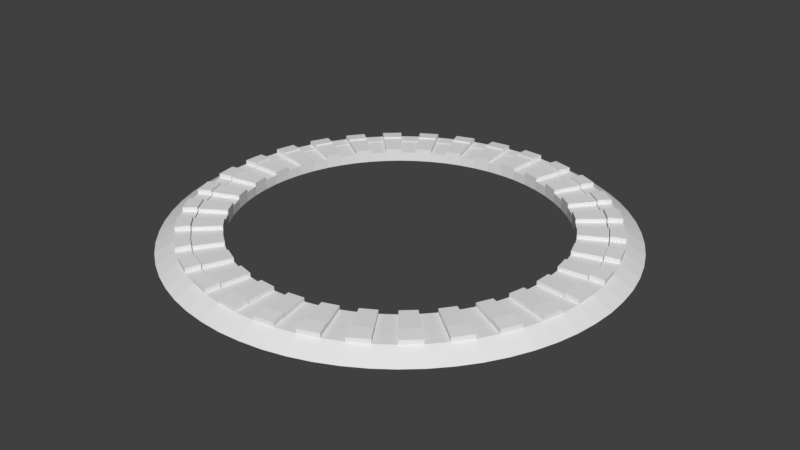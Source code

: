 # Source: stargate01.blend  (saved by Blender 2.79.7; exported with 4.5.12 LTS)
import bpy
from mathutils import Matrix  # noqa: F401  (used for matrix-valued properties, if any)

bpy.ops.wm.read_factory_settings(use_empty=True)
scene = bpy.context.scene
scene.name = 'Scene'

# ---- collections
col_collection_1 = bpy.data.collections.new('Collection 1'); scene.collection.children.link(col_collection_1)
col_collection_2 = bpy.data.collections.new('Collection 2'); scene.collection.children.link(col_collection_2)

# ---- materials (node trees are filled in below, after node groups)
mat_01 = bpy.data.materials.new('01')
mat_01.alpha_threshold = 0.0
mat_01.use_transparent_shadow = False
mat_01.roughness = 0.5
mat_02 = bpy.data.materials.new('02')
mat_02.alpha_threshold = 0.0
mat_02.use_transparent_shadow = False
mat_02.roughness = 0.5
mat_03 = bpy.data.materials.new('03')
mat_03.alpha_threshold = 0.0
mat_03.use_transparent_shadow = False
mat_03.roughness = 0.5
mat_01_001 = bpy.data.materials.new('01.001')
mat_01_001.alpha_threshold = 0.0
mat_01_001.use_transparent_shadow = False
mat_01_001.roughness = 0.5
mat_02_001 = bpy.data.materials.new('02.001')
mat_02_001.alpha_threshold = 0.0
mat_02_001.use_transparent_shadow = False
mat_02_001.roughness = 0.5
mat_03_uplight = bpy.data.materials.new('03-UpLight')
mat_03_uplight.alpha_threshold = 0.0
mat_03_uplight.use_transparent_shadow = False
mat_03_uplight.roughness = 0.5

# ---- material node trees

# ---- world
world_world = bpy.data.worlds.new('World'); scene.world = world_world
world_world.color = (0.05088, 0.05088, 0.05088)
world_world.use_sun_shadow = False
world_world.sun_shadow_jitter_overblur = 0.0

# ---- meshes
me_stargatering = bpy.data.meshes.new('StargateRing')
me_stargatering.from_pydata([(6.834e-07, 0.7869, -0.03704), (6.834e-07, 0.7869, 0.009259), (0.07713, 0.7831, -0.03704), (0.07713, 0.7831, 0.009259), (0.1535, 0.7717, -0.03704), (0.1535, 0.7717, 0.009259), (0.2284, 0.753, -0.03704), (0.2284, 0.753, 0.009259), (0.3011, 0.727, -0.03704), (0.3011, 0.727, 0.009259), (0.3709, 0.6939, -0.03704), (0.3709, 0.6939, 0.009259), (0.4372, 0.6542, -0.03704), (0.4372, 0.6542, 0.009259), (0.4992, 0.6082, -0.03704), (0.4992, 0.6082, 0.009259), (0.5564, 0.5564, -0.03704), (0.5564, 0.5564, 0.009259), (0.6082, 0.4992, -0.03704), (0.6082, 0.4992, 0.009259), (0.6542, 0.4372, -0.03704), (0.6542, 0.4372, 0.009259), (0.6939, 0.3709, -0.03704), (0.6939, 0.3709, 0.009259), (0.727, 0.3011, -0.03704), (0.727, 0.3011, 0.009259), (0.753, 0.2284, -0.03704), (0.753, 0.2284, 0.009259), (0.7717, 0.1535, -0.03704), (0.7717, 0.1535, 0.009259), (0.7831, 0.07713, -0.03704), (0.7831, 0.07713, 0.009259), (0.7869, 2.939e-08, -0.03704), (0.7869, 2.939e-08, 0.009259), (0.7831, -0.07713, -0.03704), (0.7831, -0.07713, 0.009259), (0.7717, -0.1535, -0.03704), (0.7717, -0.1535, 0.009259), (0.753, -0.2284, -0.03704), (0.753, -0.2284, 0.009259), (0.727, -0.3011, -0.03704), (0.727, -0.3011, 0.009259), (0.6939, -0.3709, -0.03704), (0.6939, -0.3709, 0.009259), (0.6542, -0.4372, -0.03704), (0.6542, -0.4372, 0.009259), (0.6082, -0.4992, -0.03704), (0.6082, -0.4992, 0.009259), (0.5564, -0.5564, -0.03704), (0.5564, -0.5564, 0.009259), (0.4992, -0.6082, -0.03704), (0.4992, -0.6082, 0.009259), (0.4372, -0.6542, -0.03704), (0.4372, -0.6542, 0.009259), (0.3709, -0.6939, -0.03704), (0.3709, -0.6939, 0.009259), (0.3011, -0.727, -0.03704), (0.3011, -0.727, 0.009259), (0.2284, -0.753, -0.03704), (0.2284, -0.753, 0.009259), (0.1535, -0.7717, -0.03704), (0.1535, -0.7717, 0.009259), (0.07713, -0.7831, -0.03704), (0.07713, -0.7831, 0.009259), (-1.997e-07, -0.7869, -0.03704), (-1.997e-07, -0.7869, 0.009259), (-0.07713, -0.7831, -0.03704), (-0.07713, -0.7831, 0.009259), (-0.1535, -0.7717, -0.03704), (-0.1535, -0.7717, 0.009259), (-0.2284, -0.753, -0.03704), (-0.2284, -0.753, 0.009259), (-0.3011, -0.727, -0.03704), (-0.3011, -0.727, 0.009259), (-0.3709, -0.6939, -0.03704), (-0.3709, -0.6939, 0.009259), (-0.4372, -0.6542, -0.03704), (-0.4372, -0.6542, 0.009259), (-0.4992, -0.6082, -0.03704), (-0.4992, -0.6082, 0.009259), (-0.5564, -0.5564, -0.03704), (-0.5564, -0.5564, 0.009259), (-0.6082, -0.4992, -0.03704), (-0.6082, -0.4992, 0.009259), (-0.6542, -0.4372, -0.03704), (-0.6542, -0.4372, 0.009259), (-0.6939, -0.3709, -0.03704), (-0.6939, -0.3709, 0.009259), (-0.727, -0.3011, -0.03704), (-0.727, -0.3011, 0.009259), (-0.753, -0.2284, -0.03704), (-0.753, -0.2284, 0.009259), (-0.7717, -0.1535, -0.03704), (-0.7717, -0.1535, 0.009259), (-0.7831, -0.07713, -0.03704), (-0.7831, -0.07713, 0.009259), (-0.7869, -2.082e-07, -0.03704), (-0.7869, -2.082e-07, 0.009259), (-0.7831, 0.07713, -0.03704), (-0.7831, 0.07713, 0.009259), (-0.7717, 0.1535, -0.03704), (-0.7717, 0.1535, 0.009259), (-0.753, 0.2284, -0.03704), (-0.753, 0.2284, 0.009259), (-0.727, 0.3011, -0.03704), (-0.727, 0.3011, 0.009259), (-0.6939, 0.3709, -0.03704), (-0.6939, 0.3709, 0.009259), (-0.6542, 0.4372, -0.03704), (-0.6542, 0.4372, 0.009259), (-0.6082, 0.4992, -0.03704), (-0.6082, 0.4992, 0.009259), (-0.5564, 0.5564, -0.03704), (-0.5564, 0.5564, 0.009259), (-0.4992, 0.6082, -0.03704), (-0.4992, 0.6082, 0.009259), (-0.4372, 0.6542, -0.03704), (-0.4372, 0.6542, 0.009259), (-0.3709, 0.6939, -0.03704), (-0.3709, 0.6939, 0.009259), (-0.3011, 0.727, -0.03704), (-0.3011, 0.727, 0.009259), (-0.2284, 0.753, -0.03704), (-0.2284, 0.753, 0.009259), (-0.1535, 0.7717, -0.03704), (-0.1535, 0.7717, 0.009259), (-0.07713, 0.7831, -0.03704), (-0.07713, 0.7831, 0.009259), (4.626e-07, 0.9259, -0.03704), (0.09076, 0.9215, -0.03704), (0.09076, 0.9215, 0.009259), (4.626e-07, 0.9259, 0.009259), (0.1806, 0.9081, -0.03704), (0.1806, 0.9081, 0.009259), (0.2688, 0.886, -0.03704), (0.2688, 0.886, 0.009259), (0.3543, 0.8554, -0.03704), (0.3543, 0.8554, 0.009259), (0.4365, 0.8166, -0.03704), (0.4365, 0.8166, 0.009259), (0.5144, 0.7699, -0.03704), (0.5144, 0.7699, 0.009259), (0.5874, 0.7157, -0.03704), (0.5874, 0.7157, 0.009259), (0.6547, 0.6547, -0.03704), (0.6547, 0.6547, 0.009259), (0.7157, 0.5874, -0.03704), (0.7157, 0.5874, 0.009259), (0.7699, 0.5144, -0.03704), (0.7699, 0.5144, 0.009259), (0.8166, 0.4365, -0.03704), (0.8166, 0.4365, 0.009259), (0.8554, 0.3543, -0.03704), (0.8554, 0.3543, 0.009259), (0.886, 0.2688, -0.03704), (0.886, 0.2688, 0.009259), (0.9081, 0.1806, -0.03704), (0.9081, 0.1806, 0.009259), (0.9215, 0.09076, -0.03704), (0.9215, 0.09076, 0.009259), (0.9259, 2.939e-08, -0.03704), (0.9259, 2.939e-08, 0.009259), (0.9215, -0.09076, -0.03704), (0.9215, -0.09076, 0.009259), (0.9081, -0.1806, -0.03704), (0.9081, -0.1806, 0.009259), (0.886, -0.2688, -0.03704), (0.886, -0.2688, 0.009259), (0.8554, -0.3543, -0.03704), (0.8554, -0.3543, 0.009259), (0.8166, -0.4365, -0.03704), (0.8166, -0.4365, 0.009259), (0.7699, -0.5144, -0.03704), (0.7699, -0.5144, 0.009259), (0.7157, -0.5874, -0.03704), (0.7157, -0.5874, 0.009259), (0.6547, -0.6547, -0.03704), (0.6547, -0.6547, 0.009259), (0.5874, -0.7157, -0.03704), (0.5874, -0.7157, 0.009259), (0.5144, -0.7699, -0.03704), (0.5144, -0.7699, 0.009259), (0.4365, -0.8166, -0.03704), (0.4365, -0.8166, 0.009259), (0.3543, -0.8554, -0.03704), (0.3543, -0.8554, 0.009259), (0.2688, -0.886, -0.03704), (0.2688, -0.886, 0.009259), (0.1806, -0.9081, -0.03704), (0.1806, -0.9081, 0.009259), (0.09076, -0.9215, -0.03704), (0.09076, -0.9215, 0.009259), (-1.997e-07, -0.9259, -0.03704), (-1.997e-07, -0.9259, 0.009259), (-0.09076, -0.9215, -0.03704), (-0.09076, -0.9215, 0.009259), (-0.1806, -0.9081, -0.03704), (-0.1806, -0.9081, 0.009259), (-0.2688, -0.886, -0.03704), (-0.2688, -0.886, 0.009259), (-0.3543, -0.8554, -0.03704), (-0.3543, -0.8554, 0.009259), (-0.4365, -0.8166, -0.03704), (-0.4365, -0.8166, 0.009259), (-0.5144, -0.7699, -0.03704), (-0.5144, -0.7699, 0.009259), (-0.5874, -0.7157, -0.03704), (-0.5874, -0.7157, 0.009259), (-0.6547, -0.6547, -0.03704), (-0.6547, -0.6547, 0.009259), (-0.7157, -0.5874, -0.03704), (-0.7157, -0.5874, 0.009259), (-0.7699, -0.5144, -0.03704), (-0.7699, -0.5144, 0.009259), (-0.8166, -0.4365, -0.03704), (-0.8166, -0.4365, 0.009259), (-0.8554, -0.3543, -0.03704), (-0.8554, -0.3543, 0.009259), (-0.886, -0.2688, -0.03704), (-0.886, -0.2688, 0.009259), (-0.9081, -0.1806, -0.03704), (-0.9081, -0.1806, 0.009259), (-0.9215, -0.09076, -0.03704), (-0.9215, -0.09076, 0.009259), (-0.9259, -2.502e-07, -0.03704), (-0.9259, -2.502e-07, 0.009259), (-0.9215, 0.09075, -0.03704), (-0.9215, 0.09075, 0.009259), (-0.9081, 0.1806, -0.03704), (-0.9081, 0.1806, 0.009259), (-0.886, 0.2688, -0.03704), (-0.886, 0.2688, 0.009259), (-0.8554, 0.3543, -0.03704), (-0.8554, 0.3543, 0.009259), (-0.8166, 0.4365, -0.03704), (-0.8166, 0.4365, 0.009259), (-0.7699, 0.5144, -0.03704), (-0.7699, 0.5144, 0.009259), (-0.7157, 0.5874, -0.03704), (-0.7157, 0.5874, 0.009259), (-0.6547, 0.6547, -0.03704), (-0.6547, 0.6547, 0.009259), (-0.5874, 0.7157, -0.03704), (-0.5874, 0.7157, 0.009259), (-0.5144, 0.7699, -0.03704), (-0.5144, 0.7699, 0.009259), (-0.4365, 0.8166, -0.03704), (-0.4365, 0.8166, 0.009259), (-0.3543, 0.8554, -0.03704), (-0.3543, 0.8554, 0.009259), (-0.2688, 0.886, -0.03704), (-0.2688, 0.886, 0.009259), (-0.1806, 0.9081, -0.03704), (-0.1806, 0.9081, 0.009259), (-0.09076, 0.9215, -0.03704), (-0.09076, 0.9215, 0.009259), (0.09076, 0.9215, 0.02778), (4.626e-07, 0.9259, 0.02778), (0.2688, 0.886, 0.02778), (0.1806, 0.9081, 0.02778), (0.4365, 0.8166, 0.02778), (0.3543, 0.8554, 0.02778), (0.5874, 0.7157, 0.02778), (0.5144, 0.7699, 0.02778), (0.7157, 0.5874, 0.02778), (0.6547, 0.6547, 0.02778), (0.8166, 0.4365, 0.02778), (0.7699, 0.5144, 0.02778), (0.886, 0.2688, 0.02778), (0.8554, 0.3543, 0.02778), (0.9215, 0.09076, 0.02778), (0.9081, 0.1806, 0.02778), (0.9215, -0.09076, 0.02778), (0.9259, 2.939e-08, 0.02778), (0.886, -0.2688, 0.02778), (0.9081, -0.1806, 0.02778), (0.8166, -0.4365, 0.02778), (0.8554, -0.3543, 0.02778), (0.7157, -0.5874, 0.02778), (0.7699, -0.5144, 0.02778), (0.5874, -0.7157, 0.02778), (0.6547, -0.6547, 0.02778), (0.4365, -0.8166, 0.02778), (0.5144, -0.7699, 0.02778), (0.2688, -0.886, 0.02778), (0.3543, -0.8554, 0.02778), (0.09076, -0.9215, 0.02778), (0.1806, -0.9081, 0.02778), (-0.09076, -0.9215, 0.02778), (-1.997e-07, -0.9259, 0.02778), (-0.2688, -0.886, 0.02778), (-0.1806, -0.9081, 0.02778), (-0.4365, -0.8166, 0.02778), (-0.3543, -0.8554, 0.02778), (-0.5874, -0.7157, 0.02778), (-0.5144, -0.7699, 0.02778), (-0.7157, -0.5874, 0.02778), (-0.6547, -0.6547, 0.02778), (-0.8166, -0.4365, 0.02778), (-0.7699, -0.5144, 0.02778), (-0.886, -0.2688, 0.02778), (-0.8554, -0.3543, 0.02778), (-0.9215, -0.09076, 0.02778), (-0.9081, -0.1806, 0.02778), (-0.9215, 0.09075, 0.02778), (-0.9259, -2.502e-07, 0.02778), (-0.886, 0.2688, 0.02778), (-0.9081, 0.1806, 0.02778), (-0.8166, 0.4365, 0.02778), (-0.8554, 0.3543, 0.02778), (-0.7157, 0.5874, 0.02778), (-0.7699, 0.5144, 0.02778), (-0.5874, 0.7157, 0.02778), (-0.6547, 0.6547, 0.02778), (-0.4365, 0.8166, 0.02778), (-0.5144, 0.7699, 0.02778), (-0.2688, 0.886, 0.02778), (-0.3543, 0.8554, 0.02778), (-0.09076, 0.9215, 0.02778), (-0.1806, 0.9081, 0.02778), (0.07713, 0.7831, 0.02778), (6.834e-07, 0.7869, 0.02778), (0.2284, 0.753, 0.02778), (0.1535, 0.7717, 0.02778), (0.3709, 0.6939, 0.02778), (0.3011, 0.727, 0.02778), (0.4992, 0.6082, 0.02778), (0.4372, 0.6542, 0.02778), (0.6082, 0.4992, 0.02778), (0.5564, 0.5564, 0.02778), (0.6939, 0.3709, 0.02778), (0.6542, 0.4372, 0.02778), (0.753, 0.2284, 0.02778), (0.727, 0.3011, 0.02778), (0.7831, 0.07713, 0.02778), (0.7717, 0.1535, 0.02778), (0.7831, -0.07713, 0.02778), (0.7869, 2.939e-08, 0.02778), (0.753, -0.2284, 0.02778), (0.7717, -0.1535, 0.02778), (0.6939, -0.3709, 0.02778), (0.727, -0.3011, 0.02778), (0.6082, -0.4992, 0.02778), (0.6542, -0.4372, 0.02778), (0.4992, -0.6082, 0.02778), (0.5564, -0.5564, 0.02778), (0.3709, -0.6939, 0.02778), (0.4372, -0.6542, 0.02778), (0.2284, -0.753, 0.02778), (0.3011, -0.727, 0.02778), (0.07713, -0.7831, 0.02778), (0.1535, -0.7717, 0.02778), (-0.07713, -0.7831, 0.02778), (-1.997e-07, -0.7869, 0.02778), (-0.2284, -0.753, 0.02778), (-0.1535, -0.7717, 0.02778), (-0.3709, -0.6939, 0.02778), (-0.3011, -0.727, 0.02778), (-0.4992, -0.6082, 0.02778), (-0.4372, -0.6542, 0.02778), (-0.6082, -0.4992, 0.02778), (-0.5564, -0.5564, 0.02778), (-0.6939, -0.3709, 0.02778), (-0.6542, -0.4372, 0.02778), (-0.753, -0.2284, 0.02778), (-0.727, -0.3011, 0.02778), (-0.7831, -0.07713, 0.02778), (-0.7717, -0.1535, 0.02778), (-0.7831, 0.07713, 0.02778), (-0.7869, -2.082e-07, 0.02778), (-0.753, 0.2284, 0.02778), (-0.7717, 0.1535, 0.02778), (-0.6939, 0.3709, 0.02778), (-0.727, 0.3011, 0.02778), (-0.6082, 0.4992, 0.02778), (-0.6542, 0.4372, 0.02778), (-0.4992, 0.6082, 0.02778), (-0.5564, 0.5564, 0.02778), (-0.3709, 0.6939, 0.02778), (-0.4372, 0.6542, 0.02778), (-0.2284, 0.753, 0.02778), (-0.3011, 0.727, 0.02778), (-0.07713, 0.7831, 0.02778), (-0.1535, 0.7717, 0.02778)], [], [(128, 131, 130, 129), (129, 130, 133, 132), (132, 133, 135, 134), (134, 135, 137, 136), (136, 137, 139, 138), (138, 139, 141, 140), (140, 141, 143, 142), (142, 143, 145, 144), (144, 145, 147, 146), (146, 147, 149, 148), (148, 149, 151, 150), (150, 151, 153, 152), (152, 153, 155, 154), (154, 155, 157, 156), (156, 157, 159, 158), (158, 159, 161, 160), (160, 161, 163, 162), (162, 163, 165, 164), (164, 165, 167, 166), (166, 167, 169, 168), (168, 169, 171, 170), (170, 171, 173, 172), (172, 173, 175, 174), (174, 175, 177, 176), (176, 177, 179, 178), (178, 179, 181, 180), (180, 181, 183, 182), (182, 183, 185, 184), (184, 185, 187, 186), (186, 187, 189, 188), (188, 189, 191, 190), (190, 191, 193, 192), (192, 193, 195, 194), (194, 195, 197, 196), (196, 197, 199, 198), (198, 199, 201, 200), (200, 201, 203, 202), (202, 203, 205, 204), (204, 205, 207, 206), (206, 207, 209, 208), (208, 209, 211, 210), (210, 211, 213, 212), (212, 213, 215, 214), (214, 215, 217, 216), (216, 217, 219, 218), (218, 219, 221, 220), (220, 221, 223, 222), (222, 223, 225, 224), (224, 225, 227, 226), (226, 227, 229, 228), (228, 229, 231, 230), (230, 231, 233, 232), (232, 233, 235, 234), (234, 235, 237, 236), (236, 237, 239, 238), (238, 239, 241, 240), (240, 241, 243, 242), (242, 243, 245, 244), (244, 245, 247, 246), (246, 247, 249, 248), (248, 249, 251, 250), (250, 251, 253, 252), (126, 127, 125, 124), (252, 253, 255, 254), (254, 255, 131, 128), (0, 1, 127, 126), (2, 0, 128, 129), (31, 159, 270, 334), (4, 2, 129, 132), (3, 5, 133, 130), (6, 4, 132, 134), (223, 221, 303, 302), (8, 6, 134, 136), (7, 9, 137, 135), (10, 8, 136, 138), (205, 77, 359, 295), (12, 10, 138, 140), (11, 13, 141, 139), (14, 12, 140, 142), (123, 251, 316, 380), (16, 14, 142, 144), (15, 17, 145, 143), (18, 16, 144, 146), (17, 19, 328, 329), (20, 18, 146, 148), (19, 21, 149, 147), (22, 20, 148, 150), (109, 111, 374, 375), (24, 22, 150, 152), (23, 25, 153, 151), (26, 24, 152, 154), (159, 157, 271, 270), (28, 26, 154, 156), (27, 29, 157, 155), (30, 28, 156, 158), (27, 155, 268, 332), (32, 30, 158, 160), (31, 33, 161, 159), (34, 32, 160, 162), (201, 73, 357, 293), (36, 34, 162, 164), (35, 37, 165, 163), (38, 36, 164, 166), (251, 249, 317, 316), (40, 38, 166, 168), (39, 41, 169, 167), (42, 40, 168, 170), (119, 247, 314, 378), (44, 42, 170, 172), (43, 45, 173, 171), (46, 44, 172, 174), (13, 15, 326, 327), (48, 46, 174, 176), (47, 49, 177, 175), (50, 48, 176, 178), (105, 107, 372, 373), (52, 50, 178, 180), (51, 53, 181, 179), (54, 52, 180, 182), (23, 151, 266, 330), (56, 54, 182, 184), (55, 57, 185, 183), (58, 56, 184, 186), (187, 185, 285, 284), (60, 58, 186, 188), (59, 61, 189, 187), (62, 60, 188, 190), (197, 69, 355, 291), (64, 62, 190, 192), (63, 65, 193, 191), (66, 64, 192, 194), (115, 243, 312, 376), (68, 66, 194, 196), (67, 69, 197, 195), (70, 68, 196, 198), (9, 11, 324, 325), (72, 70, 198, 200), (71, 73, 201, 199), (74, 72, 200, 202), (101, 103, 370, 371), (76, 74, 202, 204), (75, 77, 205, 203), (78, 76, 204, 206), (19, 147, 264, 328), (80, 78, 206, 208), (79, 81, 209, 207), (82, 80, 208, 210), (193, 65, 353, 289), (84, 82, 210, 212), (83, 85, 213, 211), (86, 84, 212, 214), (215, 213, 299, 298), (88, 86, 214, 216), (87, 89, 217, 215), (90, 88, 216, 218), (111, 239, 310, 374), (92, 90, 218, 220), (91, 93, 221, 219), (94, 92, 220, 222), (5, 7, 322, 323), (96, 94, 222, 224), (95, 97, 225, 223), (98, 96, 224, 226), (97, 99, 368, 369), (100, 98, 226, 228), (99, 101, 229, 227), (102, 100, 228, 230), (151, 149, 267, 266), (104, 102, 230, 232), (103, 105, 233, 231), (106, 104, 232, 234), (15, 143, 262, 326), (108, 106, 234, 236), (107, 109, 237, 235), (110, 108, 236, 238), (189, 61, 351, 287), (112, 110, 238, 240), (111, 113, 241, 239), (114, 112, 240, 242), (243, 241, 313, 312), (116, 114, 242, 244), (115, 117, 245, 243), (118, 116, 244, 246), (107, 235, 308, 372), (120, 118, 246, 248), (119, 121, 249, 247), (122, 120, 248, 250), (1, 3, 320, 321), (124, 122, 250, 252), (123, 125, 253, 251), (126, 124, 252, 254), (93, 95, 366, 367), (0, 126, 254, 128), (127, 1, 131, 255), (124, 125, 123, 122), (122, 123, 121, 120), (120, 121, 119, 118), (118, 119, 117, 116), (116, 117, 115, 114), (114, 115, 113, 112), (112, 113, 111, 110), (110, 111, 109, 108), (108, 109, 107, 106), (106, 107, 105, 104), (104, 105, 103, 102), (102, 103, 101, 100), (100, 101, 99, 98), (98, 99, 97, 96), (96, 97, 95, 94), (94, 95, 93, 92), (92, 93, 91, 90), (90, 91, 89, 88), (88, 89, 87, 86), (86, 87, 85, 84), (84, 85, 83, 82), (82, 83, 81, 80), (80, 81, 79, 78), (78, 79, 77, 76), (76, 77, 75, 74), (74, 75, 73, 72), (72, 73, 71, 70), (70, 71, 69, 68), (68, 69, 67, 66), (66, 67, 65, 64), (64, 65, 63, 62), (62, 63, 61, 60), (60, 61, 59, 58), (58, 59, 57, 56), (56, 57, 55, 54), (54, 55, 53, 52), (52, 53, 51, 50), (50, 51, 49, 48), (48, 49, 47, 46), (46, 47, 45, 44), (44, 45, 43, 42), (42, 43, 41, 40), (40, 41, 39, 38), (38, 39, 37, 36), (36, 37, 35, 34), (34, 35, 33, 32), (32, 33, 31, 30), (30, 31, 29, 28), (28, 29, 27, 26), (26, 27, 25, 24), (24, 25, 23, 22), (22, 23, 21, 20), (20, 21, 19, 18), (18, 19, 17, 16), (16, 17, 15, 14), (14, 15, 13, 12), (12, 13, 11, 10), (10, 11, 9, 8), (8, 9, 7, 6), (6, 7, 5, 4), (4, 5, 3, 2), (2, 3, 1, 0), (321, 320, 256, 257), (323, 322, 258, 259), (325, 324, 260, 261), (327, 326, 262, 263), (329, 328, 264, 265), (331, 330, 266, 267), (333, 332, 268, 269), (335, 334, 270, 271), (337, 336, 272, 273), (339, 338, 274, 275), (341, 340, 276, 277), (343, 342, 278, 279), (345, 344, 280, 281), (347, 346, 282, 283), (349, 348, 284, 285), (351, 350, 286, 287), (353, 352, 288, 289), (355, 354, 290, 291), (357, 356, 292, 293), (359, 358, 294, 295), (361, 360, 296, 297), (363, 362, 298, 299), (365, 364, 300, 301), (367, 366, 302, 303), (369, 368, 304, 305), (371, 370, 306, 307), (373, 372, 308, 309), (375, 374, 310, 311), (377, 376, 312, 313), (379, 378, 314, 315), (381, 380, 316, 317), (383, 382, 318, 319), (113, 115, 376, 377), (21, 23, 330, 331), (127, 255, 318, 382), (209, 81, 361, 297), (195, 193, 289, 288), (35, 163, 272, 336), (117, 119, 378, 379), (25, 27, 332, 333), (213, 85, 363, 299), (39, 167, 274, 338), (167, 165, 275, 274), (121, 123, 380, 381), (29, 31, 334, 335), (217, 89, 365, 301), (231, 229, 307, 306), (43, 171, 276, 340), (125, 127, 382, 383), (139, 137, 261, 260), (33, 35, 336, 337), (221, 93, 367, 303), (47, 175, 278, 342), (203, 201, 293, 292), (37, 39, 338, 339), (225, 97, 369, 305), (51, 179, 280, 344), (175, 173, 279, 278), (133, 5, 323, 259), (41, 43, 340, 341), (229, 101, 371, 307), (239, 237, 311, 310), (55, 183, 282, 346), (137, 9, 325, 261), (147, 145, 265, 264), (45, 47, 342, 343), (233, 105, 373, 309), (211, 209, 297, 296), (59, 187, 284, 348), (141, 13, 327, 263), (49, 51, 344, 345), (237, 109, 375, 311), (63, 191, 286, 350), (183, 181, 283, 282), (145, 17, 329, 265), (53, 55, 346, 347), (241, 113, 377, 313), (247, 245, 315, 314), (67, 195, 288, 352), (149, 21, 331, 267), (155, 153, 269, 268), (57, 59, 348, 349), (245, 117, 379, 315), (71, 199, 290, 354), (219, 217, 301, 300), (153, 25, 333, 269), (131, 1, 321, 257), (61, 63, 350, 351), (249, 121, 381, 317), (75, 203, 292, 356), (191, 189, 287, 286), (157, 29, 335, 271), (65, 67, 352, 353), (253, 125, 383, 319), (255, 253, 319, 318), (79, 207, 294, 358), (161, 33, 337, 273), (163, 161, 273, 272), (69, 71, 354, 355), (83, 211, 296, 360), (227, 225, 305, 304), (165, 37, 339, 275), (135, 133, 259, 258), (73, 75, 356, 357), (87, 215, 298, 362), (199, 197, 291, 290), (169, 41, 341, 277), (77, 79, 358, 359), (91, 219, 300, 364), (173, 45, 343, 279), (171, 169, 277, 276), (81, 83, 360, 361), (95, 223, 302, 366), (235, 233, 309, 308), (177, 49, 345, 281), (3, 130, 256, 320), (143, 141, 263, 262), (85, 87, 362, 363), (99, 227, 304, 368), (207, 205, 295, 294), (181, 53, 347, 283), (7, 135, 258, 322), (89, 91, 364, 365), (130, 131, 257, 256), (103, 231, 306, 370), (185, 57, 349, 285), (179, 177, 281, 280), (11, 139, 260, 324)])
me_stargatering.polygons.foreach_set('material_index', [0, 0, 0, 0, 0, 0, 0, 0, 0, 0, 0, 0, 0, 0, 0, 0, 0, 0, 0, 0, 0, 0, 0, 0, 0, 0, 0, 0, 0, 0, 0, 0, 0, 0, 0, 0, 0, 0, 0, 0, 0, 0, 0, 0, 0, 0, 0, 0, 0, 0, 0, 0, 0, 0, 0, 0, 0, 0, 0, 0, 0, 0, 0, 0, 0, 0, 0, 0, 0, 1, 0, 0, 0, 1, 0, 0, 0, 1, 0, 0, 0, 1, 0, 0, 0, 1, 0, 0, 0, 1, 0, 0, 0, 1, 0, 0, 0, 1, 0, 0, 0, 1, 0, 0, 0, 1, 0, 0, 0, 1, 0, 0, 0, 1, 0, 0, 0, 1, 0, 0, 0, 1, 0, 0, 0, 1, 0, 0, 0, 1, 0, 0, 0, 1, 0, 0, 0, 1, 0, 0, 0, 1, 0, 0, 0, 1, 0, 0, 0, 1, 0, 0, 0, 1, 0, 0, 0, 1, 0, 0, 0, 1, 0, 0, 0, 1, 0, 0, 0, 1, 0, 0, 0, 1, 0, 0, 0, 1, 0, 0, 0, 1, 0, 0, 0, 1, 0, 0, 0, 1, 0, 0, 0, 1, 0, 0, 0, 0, 0, 0, 0, 0, 0, 0, 0, 0, 0, 0, 0, 0, 0, 0, 0, 0, 0, 0, 0, 0, 0, 0, 0, 0, 0, 0, 0, 0, 0, 0, 0, 0, 0, 0, 0, 0, 0, 0, 0, 0, 0, 0, 0, 0, 0, 0, 0, 0, 0, 0, 0, 0, 0, 0, 0, 0, 0, 0, 2, 2, 2, 2, 2, 2, 2, 2, 2, 2, 2, 2, 2, 2, 2, 2, 2, 2, 2, 2, 2, 2, 2, 2, 2, 2, 2, 2, 2, 2, 2, 2, 0, 0, 0, 0, 0, 0, 0, 0, 0, 0, 0, 0, 0, 0, 0, 0, 0, 0, 0, 0, 0, 0, 0, 0, 0, 0, 0, 0, 0, 0, 0, 0, 0, 0, 0, 0, 0, 0, 0, 0, 0, 0, 0, 0, 0, 0, 0, 0, 0, 0, 0, 0, 0, 0, 0, 0, 0, 0, 0, 0, 0, 0, 0, 0, 0, 0, 0, 0, 0, 0, 0, 0, 0, 0, 0, 0, 0, 0, 0, 0, 0, 0, 0, 0, 0, 0, 0, 0, 0, 0, 0, 0, 0, 0, 0, 0])
me_stargatering.materials.append(mat_01)
me_stargatering.materials.append(mat_02)
me_stargatering.materials.append(mat_03)
me_stargatering.use_remesh_preserve_volume = False
me_stargatering.use_remesh_preserve_attributes = False
me_stargatering.use_mirror_vertex_groups = False
me_stargatering.update()
me_staregategate = bpy.data.meshes.new('StaregateGate')
me_staregategate.from_pydata([(7.525e-07, 0.9292, -0.04715), (7.525e-07, 0.9292, 0.01179), (0.09108, 0.9248, -0.04715), (0.09108, 0.9248, 0.01179), (0.1813, 0.9114, -0.04715), (0.1813, 0.9114, 0.01179), (0.2697, 0.8892, -0.04715), (0.2697, 0.8892, 0.01179), (0.3556, 0.8585, -0.04715), (0.3556, 0.8585, 0.01179), (0.438, 0.8195, -0.04715), (0.438, 0.8195, 0.01179), (0.5163, 0.7726, -0.04715), (0.5163, 0.7726, 0.01179), (0.5895, 0.7183, -0.04715), (0.5895, 0.7183, 0.01179), (0.6571, 0.6571, -0.04715), (0.6571, 0.6571, 0.01179), (0.7183, 0.5895, -0.04715), (0.7183, 0.5895, 0.01179), (0.7726, 0.5163, -0.04715), (0.7726, 0.5163, 0.01179), (0.8195, 0.438, -0.04715), (0.8195, 0.438, 0.01179), (0.8585, 0.3556, -0.04715), (0.8585, 0.3556, 0.01179), (0.8892, 0.2697, -0.04715), (0.8892, 0.2697, 0.01179), (0.9114, 0.1813, -0.04715), (0.9114, 0.1813, 0.01179), (0.9248, 0.09108, -0.04715), (0.9248, 0.09108, 0.01179), (0.9292, -7.153e-07, -0.04715), (0.9292, -7.153e-07, 0.01179), (0.9248, -0.09108, -0.04715), (0.9248, -0.09108, 0.01179), (0.9114, -0.1813, -0.04715), (0.9114, -0.1813, 0.01179), (0.8892, -0.2697, -0.04715), (0.8892, -0.2697, 0.01179), (0.8585, -0.3556, -0.04715), (0.8585, -0.3556, 0.01179), (0.8195, -0.438, -0.04715), (0.8195, -0.438, 0.01179), (0.7726, -0.5163, -0.04715), (0.7726, -0.5163, 0.01179), (0.7183, -0.5895, -0.04715), (0.7183, -0.5895, 0.01179), (0.6571, -0.6571, -0.04715), (0.6571, -0.6571, 0.01179), (0.5895, -0.7183, -0.04715), (0.5895, -0.7183, 0.01179), (0.5163, -0.7726, -0.04715), (0.5163, -0.7726, 0.01179), (0.438, -0.8195, -0.04715), (0.438, -0.8195, 0.01179), (0.3556, -0.8585, -0.04715), (0.3556, -0.8585, 0.01179), (0.2697, -0.8892, -0.04715), (0.2697, -0.8892, 0.01179), (0.1813, -0.9114, -0.04715), (0.1813, -0.9114, 0.01179), (0.09108, -0.9248, -0.04715), (0.09108, -0.9248, 0.01179), (-1.863e-07, -0.9292, -0.04715), (-1.863e-07, -0.9292, 0.01179), (-0.09108, -0.9248, -0.04715), (-0.09108, -0.9248, 0.01179), (-0.1813, -0.9114, -0.04715), (-0.1813, -0.9114, 0.01179), (-0.2697, -0.8892, -0.04715), (-0.2697, -0.8892, 0.01179), (-0.3556, -0.8585, -0.04715), (-0.3556, -0.8585, 0.01179), (-0.438, -0.8195, -0.04715), (-0.438, -0.8195, 0.01179), (-0.5163, -0.7726, -0.04715), (-0.5163, -0.7726, 0.01179), (-0.5895, -0.7183, -0.04715), (-0.5895, -0.7183, 0.01179), (-0.6571, -0.6571, -0.04715), (-0.6571, -0.6571, 0.01179), (-0.7183, -0.5895, -0.04715), (-0.7183, -0.5895, 0.01179), (-0.7726, -0.5163, -0.04715), (-0.7726, -0.5163, 0.01179), (-0.8195, -0.438, -0.04715), (-0.8195, -0.438, 0.01179), (-0.8585, -0.3556, -0.04715), (-0.8585, -0.3556, 0.01179), (-0.8892, -0.2697, -0.04715), (-0.8892, -0.2697, 0.01179), (-0.9114, -0.1813, -0.04715), (-0.9114, -0.1813, 0.01179), (-0.9248, -0.09108, -0.04715), (-0.9248, -0.09108, 0.01179), (-0.9292, -9.537e-07, -0.04715), (-0.9292, -9.537e-07, 0.01179), (-0.9248, 0.09108, -0.04715), (-0.9248, 0.09108, 0.01179), (-0.9114, 0.1813, -0.04715), (-0.9114, 0.1813, 0.01179), (-0.8892, 0.2697, -0.04715), (-0.8892, 0.2697, 0.01179), (-0.8585, 0.3556, -0.04715), (-0.8585, 0.3556, 0.01179), (-0.8195, 0.438, -0.04715), (-0.8195, 0.438, 0.01179), (-0.7726, 0.5163, -0.04715), (-0.7726, 0.5163, 0.01179), (-0.7183, 0.5895, -0.04715), (-0.7183, 0.5895, 0.01179), (-0.6571, 0.6571, -0.04715), (-0.6571, 0.6571, 0.01179), (-0.5895, 0.7183, -0.04715), (-0.5895, 0.7183, 0.01179), (-0.5163, 0.7726, -0.04715), (-0.5163, 0.7726, 0.01179), (-0.438, 0.8195, -0.04715), (-0.438, 0.8195, 0.01179), (-0.3556, 0.8585, -0.04715), (-0.3556, 0.8585, 0.01179), (-0.2697, 0.8892, -0.04715), (-0.2697, 0.8892, 0.01179), (-0.1813, 0.9114, -0.04715), (-0.1813, 0.9114, 0.01179), (-0.09108, 0.9248, -0.04715), (-0.09108, 0.9248, 0.01179), (6.035e-07, 1.088, -0.04), (0.1066, 1.082, -0.04), (0.09802, 0.9952, 0.01), (5.439e-07, 1.0, 0.01), (0.2122, 1.067, -0.04), (0.1951, 0.9808, 0.01), (0.3157, 1.041, -0.04), (0.2903, 0.9569, 0.01), (0.4162, 1.005, -0.04), (0.3827, 0.9239, 0.01), (0.5127, 0.9592, -0.04), (0.4714, 0.8819, 0.01), (0.6043, 0.9043, -0.04), (0.5556, 0.8315, 0.01), (0.69, 0.8407, -0.04), (0.6344, 0.773, 0.01), (0.7691, 0.7691, -0.04), (0.7071, 0.7071, 0.01), (0.8407, 0.69, -0.04), (0.773, 0.6344, 0.01), (0.9043, 0.6042, -0.04), (0.8315, 0.5556, 0.01), (0.9592, 0.5127, -0.04), (0.8819, 0.4714, 0.01), (1.005, 0.4162, -0.04), (0.9239, 0.3827, 0.01), (1.041, 0.3157, -0.04), (0.9569, 0.2903, 0.01), (1.067, 0.2122, -0.04), (0.9808, 0.1951, 0.01), (1.082, 0.1066, -0.04), (0.9952, 0.09802, 0.01), (1.088, -7.153e-07, -0.04), (1.0, -7.153e-07, 0.01), (1.082, -0.1066, -0.04), (0.9952, -0.09802, 0.01), (1.067, -0.2122, -0.04), (0.9808, -0.1951, 0.01), (1.041, -0.3157, -0.04), (0.9569, -0.2903, 0.01), (1.005, -0.4162, -0.04), (0.9239, -0.3827, 0.01), (0.9592, -0.5127, -0.04), (0.8819, -0.4714, 0.01), (0.9043, -0.6043, -0.04), (0.8315, -0.5556, 0.01), (0.8407, -0.69, -0.04), (0.773, -0.6344, 0.01), (0.7691, -0.7691, -0.04), (0.7071, -0.7071, 0.01), (0.69, -0.8407, -0.04), (0.6344, -0.773, 0.01), (0.6043, -0.9043, -0.04), (0.5556, -0.8315, 0.01), (0.5127, -0.9592, -0.04), (0.4714, -0.8819, 0.01), (0.4162, -1.005, -0.04), (0.3827, -0.9239, 0.01), (0.3157, -1.041, -0.04), (0.2903, -0.9569, 0.01), (0.2122, -1.067, -0.04), (0.1951, -0.9808, 0.01), (0.1066, -1.082, -0.04), (0.09802, -0.9952, 0.01), (-2.757e-07, -1.088, -0.04), (-2.608e-07, -1.0, 0.01), (-0.1066, -1.082, -0.04), (-0.09802, -0.9952, 0.01), (-0.2122, -1.067, -0.04), (-0.1951, -0.9808, 0.01), (-0.3157, -1.041, -0.04), (-0.2903, -0.9569, 0.01), (-0.4162, -1.005, -0.04), (-0.3827, -0.9239, 0.01), (-0.5127, -0.9592, -0.04), (-0.4714, -0.8819, 0.01), (-0.6043, -0.9043, -0.04), (-0.5556, -0.8315, 0.01), (-0.69, -0.8407, -0.04), (-0.6344, -0.773, 0.01), (-0.7691, -0.7691, -0.04), (-0.7071, -0.7071, 0.01), (-0.8407, -0.69, -0.04), (-0.773, -0.6344, 0.01), (-0.9043, -0.6043, -0.04), (-0.8315, -0.5556, 0.01), (-0.9592, -0.5127, -0.04), (-0.8819, -0.4714, 0.01), (-1.005, -0.4162, -0.04), (-0.9239, -0.3827, 0.01), (-1.041, -0.3157, -0.04), (-0.9569, -0.2903, 0.01), (-1.067, -0.2122, -0.04), (-0.9808, -0.1951, 0.01), (-1.082, -0.1066, -0.04), (-0.9952, -0.09802, 0.01), (-1.088, -9.537e-07, -0.04), (-1.0, -9.537e-07, 0.01), (-1.082, 0.1066, -0.04), (-0.9952, 0.09802, 0.01), (-1.067, 0.2122, -0.04), (-0.9808, 0.1951, 0.01), (-1.041, 0.3157, -0.04), (-0.9569, 0.2903, 0.01), (-1.005, 0.4162, -0.04), (-0.9239, 0.3827, 0.01), (-0.9592, 0.5127, -0.04), (-0.8819, 0.4714, 0.01), (-0.9043, 0.6042, -0.04), (-0.8315, 0.5556, 0.01), (-0.8407, 0.69, -0.04), (-0.773, 0.6344, 0.01), (-0.7691, 0.7691, -0.04), (-0.7071, 0.7071, 0.01), (-0.69, 0.8407, -0.04), (-0.6344, 0.773, 0.01), (-0.6043, 0.9043, -0.04), (-0.5556, 0.8315, 0.01), (-0.5127, 0.9592, -0.04), (-0.4714, 0.8819, 0.01), (-0.4162, 1.005, -0.04), (-0.3827, 0.9239, 0.01), (-0.3157, 1.041, -0.04), (-0.2903, 0.9569, 0.01), (-0.2122, 1.067, -0.04), (-0.1951, 0.9808, 0.01), (-0.1066, 1.082, -0.04), (-0.09802, 0.9952, 0.01), (0.09802, 0.9952, 0.03), (5.439e-07, 1.0, 0.03), (0.2903, 0.9569, 0.03), (0.1951, 0.9808, 0.03), (0.4714, 0.8819, 0.03), (0.3827, 0.9239, 0.03), (0.6344, 0.773, 0.03), (0.5556, 0.8315, 0.03), (0.773, 0.6344, 0.03), (0.7071, 0.7071, 0.03), (0.8819, 0.4714, 0.03), (0.8315, 0.5556, 0.03), (0.9569, 0.2903, 0.03), (0.9239, 0.3827, 0.03), (0.9952, 0.09802, 0.03), (0.9808, 0.1951, 0.03), (0.9952, -0.09802, 0.03), (1.0, -7.153e-07, 0.03), (0.9569, -0.2903, 0.03), (0.9808, -0.1951, 0.03), (0.8819, -0.4714, 0.03), (0.9239, -0.3827, 0.03), (0.773, -0.6344, 0.03), (0.8315, -0.5556, 0.03), (0.6344, -0.773, 0.03), (0.7071, -0.7071, 0.03), (0.4714, -0.8819, 0.03), (0.5556, -0.8315, 0.03), (0.2903, -0.9569, 0.03), (0.3827, -0.9239, 0.03), (0.09802, -0.9952, 0.03), (0.1951, -0.9808, 0.03), (-0.09802, -0.9952, 0.03), (-2.608e-07, -1.0, 0.03), (-0.2903, -0.9569, 0.03), (-0.1951, -0.9808, 0.03), (-0.4714, -0.8819, 0.03), (-0.3827, -0.9239, 0.03), (-0.6344, -0.773, 0.03), (-0.5556, -0.8315, 0.03), (-0.773, -0.6344, 0.03), (-0.7071, -0.7071, 0.03), (-0.8819, -0.4714, 0.03), (-0.8315, -0.5556, 0.03), (-0.9569, -0.2903, 0.03), (-0.9239, -0.3827, 0.03), (-0.9952, -0.09802, 0.03), (-0.9808, -0.1951, 0.03), (-0.9952, 0.09802, 0.03), (-1.0, -9.537e-07, 0.03), (-0.9569, 0.2903, 0.03), (-0.9808, 0.1951, 0.03), (-0.8819, 0.4714, 0.03), (-0.9239, 0.3827, 0.03), (-0.773, 0.6344, 0.03), (-0.8315, 0.5556, 0.03), (-0.6344, 0.773, 0.03), (-0.7071, 0.7071, 0.03), (-0.4714, 0.8819, 0.03), (-0.5556, 0.8315, 0.03), (-0.2903, 0.9569, 0.03), (-0.3827, 0.9239, 0.03), (-0.09802, 0.9952, 0.03), (-0.1951, 0.9808, 0.03), (0.09108, 0.9248, 0.03536), (7.525e-07, 0.9292, 0.03536), (0.2697, 0.8892, 0.03536), (0.1813, 0.9114, 0.03536), (0.438, 0.8195, 0.03536), (0.3556, 0.8585, 0.03536), (0.5895, 0.7183, 0.03536), (0.5163, 0.7726, 0.03536), (0.7183, 0.5895, 0.03536), (0.6571, 0.6571, 0.03536), (0.8195, 0.438, 0.03536), (0.7726, 0.5163, 0.03536), (0.8892, 0.2697, 0.03536), (0.8585, 0.3556, 0.03536), (0.9248, 0.09108, 0.03536), (0.9114, 0.1813, 0.03536), (0.9248, -0.09108, 0.03536), (0.9292, -7.153e-07, 0.03536), (0.8892, -0.2697, 0.03536), (0.9114, -0.1813, 0.03536), (0.8195, -0.438, 0.03536), (0.8585, -0.3556, 0.03536), (0.7183, -0.5895, 0.03536), (0.7726, -0.5163, 0.03536), (0.5895, -0.7183, 0.03536), (0.6571, -0.6571, 0.03536), (0.438, -0.8195, 0.03536), (0.5163, -0.7726, 0.03536), (0.2697, -0.8892, 0.03536), (0.3556, -0.8585, 0.03536), (0.09108, -0.9248, 0.03536), (0.1813, -0.9114, 0.03536), (-0.09108, -0.9248, 0.03536), (-1.863e-07, -0.9292, 0.03536), (-0.2697, -0.8892, 0.03536), (-0.1813, -0.9114, 0.03536), (-0.438, -0.8195, 0.03536), (-0.3556, -0.8585, 0.03536), (-0.5895, -0.7183, 0.03536), (-0.5163, -0.7726, 0.03536), (-0.7183, -0.5895, 0.03536), (-0.6571, -0.6571, 0.03536), (-0.8195, -0.438, 0.03536), (-0.7726, -0.5163, 0.03536), (-0.8892, -0.2697, 0.03536), (-0.8585, -0.3556, 0.03536), (-0.9248, -0.09108, 0.03536), (-0.9114, -0.1813, 0.03536), (-0.9248, 0.09108, 0.03536), (-0.9292, -9.537e-07, 0.03536), (-0.8892, 0.2697, 0.03536), (-0.9114, 0.1813, 0.03536), (-0.8195, 0.438, 0.03536), (-0.8585, 0.3556, 0.03536), (-0.7183, 0.5895, 0.03536), (-0.7726, 0.5163, 0.03536), (-0.5895, 0.7183, 0.03536), (-0.6571, 0.6571, 0.03536), (-0.438, 0.8195, 0.03536), (-0.5163, 0.7726, 0.03536), (-0.2697, 0.8892, 0.03536), (-0.3556, 0.8585, 0.03536), (-0.09108, 0.9248, 0.03536), (-0.1813, 0.9114, 0.03536)], [], [(128, 131, 130, 129), (129, 130, 133, 132), (132, 133, 135, 134), (134, 135, 137, 136), (136, 137, 139, 138), (138, 139, 141, 140), (140, 141, 143, 142), (142, 143, 145, 144), (144, 145, 147, 146), (146, 147, 149, 148), (148, 149, 151, 150), (150, 151, 153, 152), (152, 153, 155, 154), (154, 155, 157, 156), (156, 157, 159, 158), (158, 159, 161, 160), (160, 161, 163, 162), (162, 163, 165, 164), (164, 165, 167, 166), (166, 167, 169, 168), (168, 169, 171, 170), (170, 171, 173, 172), (172, 173, 175, 174), (174, 175, 177, 176), (176, 177, 179, 178), (178, 179, 181, 180), (180, 181, 183, 182), (182, 183, 185, 184), (184, 185, 187, 186), (186, 187, 189, 188), (188, 189, 191, 190), (190, 191, 193, 192), (192, 193, 195, 194), (194, 195, 197, 196), (196, 197, 199, 198), (198, 199, 201, 200), (200, 201, 203, 202), (202, 203, 205, 204), (204, 205, 207, 206), (206, 207, 209, 208), (208, 209, 211, 210), (210, 211, 213, 212), (212, 213, 215, 214), (214, 215, 217, 216), (216, 217, 219, 218), (218, 219, 221, 220), (220, 221, 223, 222), (222, 223, 225, 224), (224, 225, 227, 226), (226, 227, 229, 228), (228, 229, 231, 230), (230, 231, 233, 232), (232, 233, 235, 234), (234, 235, 237, 236), (236, 237, 239, 238), (238, 239, 241, 240), (240, 241, 243, 242), (242, 243, 245, 244), (244, 245, 247, 246), (246, 247, 249, 248), (248, 249, 251, 250), (250, 251, 253, 252), (126, 127, 125, 124), (252, 253, 255, 254), (254, 255, 131, 128), (0, 1, 127, 126), (2, 0, 128, 129), (31, 159, 270, 334), (4, 2, 129, 132), (3, 5, 133, 130), (6, 4, 132, 134), (223, 221, 303, 302), (8, 6, 134, 136), (7, 9, 137, 135), (10, 8, 136, 138), (205, 77, 359, 295), (12, 10, 138, 140), (11, 13, 141, 139), (14, 12, 140, 142), (123, 251, 316, 380), (16, 14, 142, 144), (15, 17, 145, 143), (18, 16, 144, 146), (17, 19, 328, 329), (20, 18, 146, 148), (19, 21, 149, 147), (22, 20, 148, 150), (109, 111, 374, 375), (24, 22, 150, 152), (23, 25, 153, 151), (26, 24, 152, 154), (159, 157, 271, 270), (28, 26, 154, 156), (27, 29, 157, 155), (30, 28, 156, 158), (27, 155, 268, 332), (32, 30, 158, 160), (31, 33, 161, 159), (34, 32, 160, 162), (201, 73, 357, 293), (36, 34, 162, 164), (35, 37, 165, 163), (38, 36, 164, 166), (251, 249, 317, 316), (40, 38, 166, 168), (39, 41, 169, 167), (42, 40, 168, 170), (119, 247, 314, 378), (44, 42, 170, 172), (43, 45, 173, 171), (46, 44, 172, 174), (13, 15, 326, 327), (48, 46, 174, 176), (47, 49, 177, 175), (50, 48, 176, 178), (105, 107, 372, 373), (52, 50, 178, 180), (51, 53, 181, 179), (54, 52, 180, 182), (23, 151, 266, 330), (56, 54, 182, 184), (55, 57, 185, 183), (58, 56, 184, 186), (187, 185, 285, 284), (60, 58, 186, 188), (59, 61, 189, 187), (62, 60, 188, 190), (197, 69, 355, 291), (64, 62, 190, 192), (63, 65, 193, 191), (66, 64, 192, 194), (115, 243, 312, 376), (68, 66, 194, 196), (67, 69, 197, 195), (70, 68, 196, 198), (9, 11, 324, 325), (72, 70, 198, 200), (71, 73, 201, 199), (74, 72, 200, 202), (101, 103, 370, 371), (76, 74, 202, 204), (75, 77, 205, 203), (78, 76, 204, 206), (19, 147, 264, 328), (80, 78, 206, 208), (79, 81, 209, 207), (82, 80, 208, 210), (193, 65, 353, 289), (84, 82, 210, 212), (83, 85, 213, 211), (86, 84, 212, 214), (215, 213, 299, 298), (88, 86, 214, 216), (87, 89, 217, 215), (90, 88, 216, 218), (111, 239, 310, 374), (92, 90, 218, 220), (91, 93, 221, 219), (94, 92, 220, 222), (5, 7, 322, 323), (96, 94, 222, 224), (95, 97, 225, 223), (98, 96, 224, 226), (97, 99, 368, 369), (100, 98, 226, 228), (99, 101, 229, 227), (102, 100, 228, 230), (151, 149, 267, 266), (104, 102, 230, 232), (103, 105, 233, 231), (106, 104, 232, 234), (15, 143, 262, 326), (108, 106, 234, 236), (107, 109, 237, 235), (110, 108, 236, 238), (189, 61, 351, 287), (112, 110, 238, 240), (111, 113, 241, 239), (114, 112, 240, 242), (243, 241, 313, 312), (116, 114, 242, 244), (115, 117, 245, 243), (118, 116, 244, 246), (107, 235, 308, 372), (120, 118, 246, 248), (119, 121, 249, 247), (122, 120, 248, 250), (1, 3, 320, 321), (124, 122, 250, 252), (123, 125, 253, 251), (126, 124, 252, 254), (93, 95, 366, 367), (0, 126, 254, 128), (127, 1, 131, 255), (124, 125, 123, 122), (122, 123, 121, 120), (120, 121, 119, 118), (118, 119, 117, 116), (116, 117, 115, 114), (114, 115, 113, 112), (112, 113, 111, 110), (110, 111, 109, 108), (108, 109, 107, 106), (106, 107, 105, 104), (104, 105, 103, 102), (102, 103, 101, 100), (100, 101, 99, 98), (98, 99, 97, 96), (96, 97, 95, 94), (94, 95, 93, 92), (92, 93, 91, 90), (90, 91, 89, 88), (88, 89, 87, 86), (86, 87, 85, 84), (84, 85, 83, 82), (82, 83, 81, 80), (80, 81, 79, 78), (78, 79, 77, 76), (76, 77, 75, 74), (74, 75, 73, 72), (72, 73, 71, 70), (70, 71, 69, 68), (68, 69, 67, 66), (66, 67, 65, 64), (64, 65, 63, 62), (62, 63, 61, 60), (60, 61, 59, 58), (58, 59, 57, 56), (56, 57, 55, 54), (54, 55, 53, 52), (52, 53, 51, 50), (50, 51, 49, 48), (48, 49, 47, 46), (46, 47, 45, 44), (44, 45, 43, 42), (42, 43, 41, 40), (40, 41, 39, 38), (38, 39, 37, 36), (36, 37, 35, 34), (34, 35, 33, 32), (32, 33, 31, 30), (30, 31, 29, 28), (28, 29, 27, 26), (26, 27, 25, 24), (24, 25, 23, 22), (22, 23, 21, 20), (20, 21, 19, 18), (18, 19, 17, 16), (16, 17, 15, 14), (14, 15, 13, 12), (12, 13, 11, 10), (10, 11, 9, 8), (8, 9, 7, 6), (6, 7, 5, 4), (4, 5, 3, 2), (2, 3, 1, 0), (321, 320, 256, 257), (323, 322, 258, 259), (325, 324, 260, 261), (327, 326, 262, 263), (329, 328, 264, 265), (331, 330, 266, 267), (333, 332, 268, 269), (335, 334, 270, 271), (337, 336, 272, 273), (339, 338, 274, 275), (341, 340, 276, 277), (343, 342, 278, 279), (345, 344, 280, 281), (347, 346, 282, 283), (349, 348, 284, 285), (351, 350, 286, 287), (353, 352, 288, 289), (355, 354, 290, 291), (357, 356, 292, 293), (359, 358, 294, 295), (361, 360, 296, 297), (363, 362, 298, 299), (365, 364, 300, 301), (367, 366, 302, 303), (369, 368, 304, 305), (371, 370, 306, 307), (373, 372, 308, 309), (375, 374, 310, 311), (377, 376, 312, 313), (379, 378, 314, 315), (381, 380, 316, 317), (383, 382, 318, 319), (113, 115, 376, 377), (21, 23, 330, 331), (127, 255, 318, 382), (209, 81, 361, 297), (195, 193, 289, 288), (35, 163, 272, 336), (117, 119, 378, 379), (25, 27, 332, 333), (213, 85, 363, 299), (39, 167, 274, 338), (167, 165, 275, 274), (121, 123, 380, 381), (29, 31, 334, 335), (217, 89, 365, 301), (231, 229, 307, 306), (43, 171, 276, 340), (125, 127, 382, 383), (139, 137, 261, 260), (33, 35, 336, 337), (221, 93, 367, 303), (47, 175, 278, 342), (203, 201, 293, 292), (37, 39, 338, 339), (225, 97, 369, 305), (51, 179, 280, 344), (175, 173, 279, 278), (133, 5, 323, 259), (41, 43, 340, 341), (229, 101, 371, 307), (239, 237, 311, 310), (55, 183, 282, 346), (137, 9, 325, 261), (147, 145, 265, 264), (45, 47, 342, 343), (233, 105, 373, 309), (211, 209, 297, 296), (59, 187, 284, 348), (141, 13, 327, 263), (49, 51, 344, 345), (237, 109, 375, 311), (63, 191, 286, 350), (183, 181, 283, 282), (145, 17, 329, 265), (53, 55, 346, 347), (241, 113, 377, 313), (247, 245, 315, 314), (67, 195, 288, 352), (149, 21, 331, 267), (155, 153, 269, 268), (57, 59, 348, 349), (245, 117, 379, 315), (71, 199, 290, 354), (219, 217, 301, 300), (153, 25, 333, 269), (131, 1, 321, 257), (61, 63, 350, 351), (249, 121, 381, 317), (75, 203, 292, 356), (191, 189, 287, 286), (157, 29, 335, 271), (65, 67, 352, 353), (253, 125, 383, 319), (255, 253, 319, 318), (79, 207, 294, 358), (161, 33, 337, 273), (163, 161, 273, 272), (69, 71, 354, 355), (83, 211, 296, 360), (227, 225, 305, 304), (165, 37, 339, 275), (135, 133, 259, 258), (73, 75, 356, 357), (87, 215, 298, 362), (199, 197, 291, 290), (169, 41, 341, 277), (77, 79, 358, 359), (91, 219, 300, 364), (173, 45, 343, 279), (171, 169, 277, 276), (81, 83, 360, 361), (95, 223, 302, 366), (235, 233, 309, 308), (177, 49, 345, 281), (3, 130, 256, 320), (143, 141, 263, 262), (85, 87, 362, 363), (99, 227, 304, 368), (207, 205, 295, 294), (181, 53, 347, 283), (7, 135, 258, 322), (89, 91, 364, 365), (130, 131, 257, 256), (103, 231, 306, 370), (185, 57, 349, 285), (179, 177, 281, 280), (11, 139, 260, 324)])
me_staregategate.polygons.foreach_set('material_index', [0, 0, 0, 0, 0, 0, 0, 0, 0, 0, 0, 0, 0, 0, 0, 0, 0, 0, 0, 0, 0, 0, 0, 0, 0, 0, 0, 0, 0, 0, 0, 0, 0, 0, 0, 0, 0, 0, 0, 0, 0, 0, 0, 0, 0, 0, 0, 0, 0, 0, 0, 0, 0, 0, 0, 0, 0, 0, 0, 0, 0, 0, 0, 0, 0, 0, 0, 0, 0, 1, 0, 0, 0, 1, 0, 0, 0, 1, 0, 0, 0, 1, 0, 0, 0, 1, 0, 0, 0, 1, 0, 0, 0, 1, 0, 0, 0, 1, 0, 0, 0, 1, 0, 0, 0, 1, 0, 0, 0, 1, 0, 0, 0, 1, 0, 0, 0, 1, 0, 0, 0, 1, 0, 0, 0, 1, 0, 0, 0, 1, 0, 0, 0, 1, 0, 0, 0, 1, 0, 0, 0, 1, 0, 0, 0, 1, 0, 0, 0, 1, 0, 0, 0, 1, 0, 0, 0, 1, 0, 0, 0, 1, 0, 0, 0, 1, 0, 0, 0, 1, 0, 0, 0, 1, 0, 0, 0, 1, 0, 0, 0, 1, 0, 0, 0, 1, 0, 0, 0, 1, 0, 0, 0, 1, 0, 0, 0, 0, 0, 0, 0, 0, 0, 0, 0, 0, 0, 0, 0, 0, 0, 0, 0, 0, 0, 0, 0, 0, 0, 0, 0, 0, 0, 0, 0, 0, 0, 0, 0, 0, 0, 0, 0, 0, 0, 0, 0, 0, 0, 0, 0, 0, 0, 0, 0, 0, 0, 0, 0, 0, 0, 0, 0, 0, 0, 0, 2, 2, 2, 2, 2, 2, 2, 2, 2, 2, 2, 2, 2, 2, 2, 2, 2, 2, 2, 2, 2, 2, 2, 2, 2, 2, 2, 2, 2, 2, 2, 2, 0, 0, 0, 0, 0, 0, 0, 0, 0, 0, 0, 0, 0, 0, 0, 0, 0, 0, 0, 0, 0, 0, 0, 0, 0, 0, 0, 0, 0, 0, 0, 0, 0, 0, 0, 0, 0, 0, 0, 0, 0, 0, 0, 0, 0, 0, 0, 0, 0, 0, 0, 0, 0, 0, 0, 0, 0, 0, 0, 0, 0, 0, 0, 0, 0, 0, 0, 0, 0, 0, 0, 0, 0, 0, 0, 0, 0, 0, 0, 0, 0, 0, 0, 0, 0, 0, 0, 0, 0, 0, 0, 0, 0, 0, 0, 0])
_uv = me_staregategate.uv_layers.new(name='UVMap')
_uv.uv.foreach_set('vector', [0.0, 0.0, 0.0, 0.0, 0.0, 0.0, 0.0, 0.0, 0.0, 0.0, 0.0, 0.0, 0.0, 0.0, 0.0, 0.0, 0.0, 0.0, 0.0, 0.0, 0.0, 0.0, 0.0, 0.0, 0.0, 0.0, 0.0, 0.0, 0.0, 0.0, 0.0, 0.0, 0.0, 0.0, 0.0, 0.0, 0.0, 0.0, 0.0, 0.0, 0.0, 0.0, 0.0, 0.0, 0.0, 0.0, 0.0, 0.0, 0.0, 0.0, 0.0, 0.0, 0.0, 0.0, 0.0, 0.0, 0.0, 0.0, 0.0, 0.0, 0.0, 0.0, 0.0, 0.0, 0.0, 0.0, 0.0, 0.0, 0.0, 0.0, 0.0, 0.0, 0.0, 0.0, 0.0, 0.0, 0.0, 0.0, 0.0, 0.0, 0.0, 0.0, 0.0, 0.0, 0.0, 0.0, 0.0, 0.0, 0.0, 0.0, 0.0, 0.0, 0.0, 0.0, 0.0, 0.0, 0.0, 0.0, 0.0, 0.0, 0.0, 0.0, 0.0, 0.0, 0.0, 0.0, 0.0, 0.0, 0.0, 0.0, 0.0, 0.0, 0.0, 0.0, 0.0, 0.0, 0.0, 0.0, 0.0, 0.0, 0.0, 0.0, 0.0, 0.0, 0.0, 0.0, 0.0, 0.0, 0.0, 0.0, 0.0, 0.0, 0.0, 0.0, 0.0, 0.0, 0.0, 0.0, 0.0, 0.0, 0.0, 0.0, 0.0, 0.0, 0.0, 0.0, 0.0, 0.0, 0.0, 0.0, 0.0, 0.0, 0.0, 0.0, 0.0, 0.0, 0.0, 0.0, 0.0, 0.0, 0.0, 0.0, 0.0, 0.0, 0.0, 0.0, 0.0, 0.0, 0.0, 0.0, 0.0, 0.0, 0.0, 0.0, 0.0, 0.0, 0.0, 0.0, 0.0, 0.0, 0.0, 0.0, 0.0, 0.0, 0.0, 0.0, 0.0, 0.0, 0.0, 0.0, 0.0, 0.0, 0.0, 0.0, 0.0, 0.0, 0.0, 0.0, 0.0, 0.0, 0.0, 0.0, 0.0, 0.0, 0.0, 0.0, 0.0, 0.0, 0.0, 0.0, 0.0, 0.0, 0.0, 0.0, 0.0, 0.0, 0.0, 0.0, 0.0, 0.0, 0.0, 0.0, 0.0, 0.0, 0.0, 0.0, 0.0, 0.0, 0.0, 0.0, 0.0, 0.0, 0.0, 0.0, 0.0, 0.0, 0.0, 0.0, 0.0, 0.0, 0.0, 0.0, 0.0, 0.0, 0.0, 0.0, 0.0, 0.0, 0.0, 0.0, 0.0, 0.0, 0.0, 0.0, 0.0, 0.0, 0.0, 0.0, 0.0, 0.0, 0.0, 0.0, 0.0, 0.0, 0.0, 0.0, 0.0, 0.0, 0.0, 0.0, 0.0, 0.0, 0.0, 0.0, 0.0, 0.0, 0.0, 0.0, 0.0, 0.0, 0.0, 0.0, 0.0, 0.0, 0.0, 0.0, 0.0, 0.0, 0.0, 0.0, 0.0, 0.0, 0.0, 0.0, 0.0, 0.0, 0.0, 0.0, 0.0, 0.0, 0.0, 0.0, 0.0, 0.0, 0.0, 0.0, 0.0, 0.0, 0.0, 0.0, 0.0, 0.0, 0.0, 0.0, 0.0, 0.0, 0.0, 0.0, 0.0, 0.0, 0.0, 0.0, 0.0, 0.0, 0.0, 0.0, 0.0, 0.0, 0.0, 0.0, 0.0, 0.0, 0.0, 0.0, 0.0, 0.0, 0.0, 0.0, 0.0, 0.0, 0.0, 0.0, 0.0, 0.0, 0.0, 0.0, 0.0, 0.0, 0.0, 0.0, 0.0, 0.0, 0.0, 0.0, 0.0, 0.0, 0.0, 0.0, 0.0, 0.0, 0.0, 0.0, 0.0, 0.0, 0.0, 0.0, 0.0, 0.0, 0.0, 0.0, 0.0, 0.0, 0.0, 0.0, 0.0, 0.0, 0.0, 0.0, 0.0, 0.0, 0.0, 0.0, 0.0, 0.0, 0.0, 0.0, 0.0, 0.0, 0.0, 0.0, 0.0, 0.0, 0.0, 0.0, 0.0, 0.0, 0.0, 0.0, 0.0, 0.0, 0.0, 0.0, 0.0, 0.0, 0.0, 0.0, 0.0, 0.0, 0.0, 0.0, 0.0, 0.0, 0.0, 0.0, 0.0, 0.0, 0.0, 0.0, 0.0, 0.0, 0.0, 0.0, 0.0, 0.0, 0.0, 0.0, 0.0, 0.0, 0.0, 0.0, 0.0, 0.0, 0.0, 0.0, 0.0, 0.0, 0.0, 0.0, 0.0, 0.0, 0.0, 0.0, 0.0, 0.0, 0.0, 0.0, 0.0, 0.0, 0.0, 0.0, 0.0, 0.0, 0.0, 0.0, 0.0, 0.0, 0.0, 0.0, 0.0, 0.0, 0.0, 0.0, 0.0, 0.0, 0.0, 0.0, 0.0, 0.0, 0.0, 0.0, 0.0, 0.0, 0.0, 0.0, 0.0, 0.0, 0.0, 0.0, 0.0, 0.0, 0.0, 0.0, 0.0, 0.0, 0.0, 0.0, 0.0, 0.0, 0.0, 0.0, 0.0, 0.0, 0.0, 0.0, 0.0, 0.0, 0.0, 0.0, 0.0, 0.0, 0.0, 0.0, 0.0, 0.0, 0.0, 0.0, 0.0, 0.0, 0.0, 0.0, 0.0, 0.0, 0.0, 0.0, 0.0, 0.0, 0.0, 0.0, 0.0, 0.0, 0.0, 0.0, 0.0, 0.0, 0.0, 0.0, 0.0, 0.0, 0.0, 0.0, 0.0, 0.0, 0.0, 0.0, 0.0, 0.0, 0.0, 0.0, 0.0, 0.0, 0.0, 0.0, 0.0, 0.0, 0.0, 0.0, 0.0, 0.0, 0.0, 0.0, 0.0, 0.0, 0.0, 0.0, 1.0, 0.0, 1.0, 1.0, 0.0, 1.0, 0.0, 0.0, 0.0, 0.0, 0.0, 0.0, 0.0, 0.0, 0.0, 0.0, 0.0, 0.0, 0.0, 0.0, 0.0, 0.0, 0.0, 0.0, 0.0, 0.0, 0.0, 0.0, 0.0, 0.0, 0.0, 0.0, 1.0, 0.0, 1.0, 1.0, 0.0, 1.0, 0.0, 0.0, 0.0, 0.0, 0.0, 0.0, 0.0, 0.0, 0.0, 0.0, 0.0, 0.0, 0.0, 0.0, 0.0, 0.0, 0.0, 0.0, 0.0, 0.0, 0.0, 0.0, 0.0, 0.0, 0.0, 0.0, 1.0, 0.0, 1.0, 1.0, 0.0, 1.0, 0.0, 0.0, 0.0, 0.0, 0.0, 0.0, 0.0, 0.0, 0.0, 0.0, 0.0, 0.0, 0.0, 0.0, 0.0, 0.0, 0.0, 0.0, 0.0, 0.0, 0.0, 0.0, 0.0, 0.0, 0.0, 0.0, 1.0, 0.0, 1.0, 1.0, 0.0, 1.0, 0.0, 0.0, 0.0, 0.0, 0.0, 0.0, 0.0, 0.0, 0.0, 0.0, 0.0, 0.0, 0.0, 0.0, 0.0, 0.0, 0.0, 0.0, 0.0, 0.0, 0.0, 0.0, 0.0, 0.0, 0.0, 0.0, 1.0, 0.0, 1.0, 1.0, 0.0, 1.0, 0.0, 0.0, 0.0, 0.0, 0.0, 0.0, 0.0, 0.0, 0.0, 0.0, 0.0, 0.0, 0.0, 0.0, 0.0, 0.0, 0.0, 0.0, 0.0, 0.0, 0.0, 0.0, 0.0, 0.0, 0.0, 0.0, 1.0, 0.0, 1.0, 1.0, 0.0, 1.0, 0.0, 0.0, 0.0, 0.0, 0.0, 0.0, 0.0, 0.0, 0.0, 0.0, 0.0, 0.0, 0.0, 0.0, 0.0, 0.0, 0.0, 0.0, 0.0, 0.0, 0.0, 0.0, 0.0, 0.0, 0.0, 0.0, 1.0, 0.0, 1.0, 1.0, 0.0, 1.0, 0.0, 0.0, 0.0, 0.0, 0.0, 0.0, 0.0, 0.0, 0.0, 0.0, 0.0, 0.0, 0.0, 0.0, 0.0, 0.0, 0.0, 0.0, 0.0, 0.0, 0.0, 0.0, 0.0, 0.0, 0.0, 0.0, 1.0, 0.0, 1.0, 1.0, 0.0, 1.0, 0.0, 0.0, 0.0, 0.0, 0.0, 0.0, 0.0, 0.0, 0.0, 0.0, 0.0, 0.0, 0.0, 0.0, 0.0, 0.0, 0.0, 0.0, 0.0, 0.0, 0.0, 0.0, 0.0, 0.0, 0.0, 0.0, 1.0, 0.0, 1.0, 1.0, 0.0, 1.0, 0.0, 0.0, 0.0, 0.0, 0.0, 0.0, 0.0, 0.0, 0.0, 0.0, 0.0, 0.0, 0.0, 0.0, 0.0, 0.0, 0.0, 0.0, 0.0, 0.0, 0.0, 0.0, 0.0, 0.0, 0.0, 0.0, 1.0, 0.0, 1.0, 1.0, 0.0, 1.0, 0.0, 0.0, 0.0, 0.0, 0.0, 0.0, 0.0, 0.0, 0.0, 0.0, 0.0, 0.0, 0.0, 0.0, 0.0, 0.0, 0.0, 0.0, 0.0, 0.0, 0.0, 0.0, 0.0, 0.0, 0.0, 0.0, 1.0, 0.0, 1.0, 1.0, 0.0, 1.0, 0.0, 0.0, 0.0, 0.0, 0.0, 0.0, 0.0, 0.0, 0.0, 0.0, 0.0, 0.0, 0.0, 0.0, 0.0, 0.0, 0.0, 0.0, 0.0, 0.0, 0.0, 0.0, 0.0, 0.0, 0.0, 0.0, 1.0, 0.0, 1.0, 1.0, 0.0, 1.0, 0.0, 0.0, 0.0, 0.0, 0.0, 0.0, 0.0, 0.0, 0.0, 0.0, 0.0, 0.0, 0.0, 0.0, 0.0, 0.0, 0.0, 0.0, 0.0, 0.0, 0.0, 0.0, 0.0, 0.0, 0.0, 0.0, 1.0, 0.0, 1.0, 1.0, 0.0, 1.0, 0.0, 0.0, 0.0, 0.0, 0.0, 0.0, 0.0, 0.0, 0.0, 0.0, 0.0, 0.0, 0.0, 0.0, 0.0, 0.0, 0.0, 0.0, 0.0, 0.0, 0.0, 0.0, 0.0, 0.0, 0.0, 0.0, 1.0, 0.0, 1.0, 1.0, 0.0, 1.0, 0.0, 0.0, 0.0, 0.0, 0.0, 0.0, 0.0, 0.0, 0.0, 0.0, 0.0, 0.0, 0.0, 0.0, 0.0, 0.0, 0.0, 0.0, 0.0, 0.0, 0.0, 0.0, 0.0, 0.0, 0.0, 0.0, 1.0, 0.0, 1.0, 1.0, 0.0, 1.0, 0.0, 0.0, 0.0, 0.0, 0.0, 0.0, 0.0, 0.0, 0.0, 0.0, 0.0, 0.0, 0.0, 0.0, 0.0, 0.0, 0.0, 0.0, 0.0, 0.0, 0.0, 0.0, 0.0, 0.0, 0.0, 0.0, 1.0, 0.0, 1.0, 1.0, 0.0, 1.0, 0.0, 0.0, 0.0, 0.0, 0.0, 0.0, 0.0, 0.0, 0.0, 0.0, 0.0, 0.0, 0.0, 0.0, 0.0, 0.0, 0.0, 0.0, 0.0, 0.0, 0.0, 0.0, 0.0, 0.0, 0.0, 0.0, 1.0, 0.0, 1.0, 1.0, 0.0, 1.0, 0.0, 0.0, 0.0, 0.0, 0.0, 0.0, 0.0, 0.0, 0.0, 0.0, 0.0, 0.0, 0.0, 0.0, 0.0, 0.0, 0.0, 0.0, 0.0, 0.0, 0.0, 0.0, 0.0, 0.0, 0.0, 0.0, 1.0, 0.0, 1.0, 1.0, 0.0, 1.0, 0.0, 0.0, 0.0, 0.0, 0.0, 0.0, 0.0, 0.0, 0.0, 0.0, 0.0, 0.0, 0.0, 0.0, 0.0, 0.0, 0.0, 0.0, 0.0, 0.0, 0.0, 0.0, 0.0, 0.0, 0.0, 0.0, 1.0, 0.0, 1.0, 1.0, 0.0, 1.0, 0.0, 0.0, 0.0, 0.0, 0.0, 0.0, 0.0, 0.0, 0.0, 0.0, 0.0, 0.0, 0.0, 0.0, 0.0, 0.0, 0.0, 0.0, 0.0, 0.0, 0.0, 0.0, 0.0, 0.0, 0.0, 0.0, 1.0, 0.0, 1.0, 1.0, 0.0, 1.0, 0.0, 0.0, 0.0, 0.0, 0.0, 0.0, 0.0, 0.0, 0.0, 0.0, 0.0, 0.0, 0.0, 0.0, 0.0, 0.0, 0.0, 0.0, 0.0, 0.0, 0.0, 0.0, 0.0, 0.0, 0.0, 0.0, 1.0, 0.0, 1.0, 1.0, 0.0, 1.0, 0.0, 0.0, 0.0, 0.0, 0.0, 0.0, 0.0, 0.0, 0.0, 0.0, 0.0, 0.0, 0.0, 0.0, 0.0, 0.0, 0.0, 0.0, 0.0, 0.0, 0.0, 0.0, 0.0, 0.0, 0.0, 0.0, 1.0, 0.0, 1.0, 1.0, 0.0, 1.0, 0.0, 0.0, 0.0, 0.0, 0.0, 0.0, 0.0, 0.0, 0.0, 0.0, 0.0, 0.0, 0.0, 0.0, 0.0, 0.0, 0.0, 0.0, 0.0, 0.0, 0.0, 0.0, 0.0, 0.0, 0.0, 0.0, 1.0, 0.0, 1.0, 1.0, 0.0, 1.0, 0.0, 0.0, 0.0, 0.0, 0.0, 0.0, 0.0, 0.0, 0.0, 0.0, 0.0, 0.0, 0.0, 0.0, 0.0, 0.0, 0.0, 0.0, 0.0, 0.0, 0.0, 0.0, 0.0, 0.0, 0.0, 0.0, 1.0, 0.0, 1.0, 1.0, 0.0, 1.0, 0.0, 0.0, 0.0, 0.0, 0.0, 0.0, 0.0, 0.0, 0.0, 0.0, 0.0, 0.0, 0.0, 0.0, 0.0, 0.0, 0.0, 0.0, 0.0, 0.0, 0.0, 0.0, 0.0, 0.0, 0.0, 0.0, 1.0, 0.0, 1.0, 1.0, 0.0, 1.0, 0.0, 0.0, 0.0, 0.0, 0.0, 0.0, 0.0, 0.0, 0.0, 0.0, 0.0, 0.0, 0.0, 0.0, 0.0, 0.0, 0.0, 0.0, 0.0, 0.0, 0.0, 0.0, 0.0, 0.0, 0.0, 0.0, 1.0, 0.0, 1.0, 1.0, 0.0, 1.0, 0.0, 0.0, 0.0, 0.0, 0.0, 0.0, 0.0, 0.0, 0.0, 0.0, 0.0, 0.0, 0.0, 0.0, 0.0, 0.0, 0.0, 0.0, 0.0, 0.0, 0.0, 0.0, 0.0, 0.0, 0.0, 0.0, 1.0, 0.0, 1.0, 1.0, 0.0, 1.0, 0.0, 0.0, 0.0, 0.0, 0.0, 0.0, 0.0, 0.0, 0.0, 0.0, 0.0, 0.0, 0.0, 0.0, 0.0, 0.0, 0.0, 0.0, 0.0, 0.0, 0.0, 0.0, 0.0, 0.0, 0.0, 0.0, 1.0, 0.0, 1.0, 1.0, 0.0, 1.0, 0.0, 0.0, 0.0, 0.0, 0.0, 0.0, 0.0, 0.0, 0.0, 0.0, 0.0, 0.0, 0.0, 0.0, 0.0, 0.0, 0.0, 0.0, 0.0, 0.0, 0.0, 0.0, 0.0, 0.0, 0.0, 0.0, 1.0, 0.0, 1.0, 1.0, 0.0, 1.0, 0.0, 0.0, 0.0, 0.0, 0.0, 0.0, 0.0, 0.0, 0.0, 0.0, 0.0, 0.0, 0.0, 0.0, 0.0, 0.0, 0.0, 0.0, 0.0, 0.0, 0.0, 0.0, 0.0, 0.0, 0.0, 0.0, 1.0, 0.0, 1.0, 1.0, 0.0, 1.0, 0.0, 0.0, 0.0, 0.0, 0.0, 0.0, 0.0, 0.0, 0.0, 0.0, 0.0, 0.0, 0.0, 0.0, 0.0, 0.0, 0.0, 0.0, 0.0, 0.0, 0.0, 0.0, 0.0, 0.0, 0.0, 0.0, 1.0, 0.0, 1.0, 1.0, 0.0, 1.0, 0.0, 0.0, 0.0, 0.0, 0.0, 0.0, 0.0, 0.0, 0.0, 0.0, 0.0, 0.0, 0.0, 0.0, 0.0, 0.0, 0.0, 0.0, 0.0, 0.0, 0.0, 0.0, 0.0, 0.0, 0.0, 0.0, 1.0, 0.0, 1.0, 1.0, 0.0, 1.0, 0.0, 0.0, 0.0, 0.0, 0.0, 0.0, 0.0, 0.0, 0.0, 0.0, 0.0, 0.0, 0.0, 0.0, 0.0, 0.0, 0.0, 0.0, 0.0, 0.0, 0.0, 0.0, 0.0, 0.0, 0.0, 0.0, 0.0, 0.0, 0.0, 0.0, 0.0, 0.0, 0.0, 0.0, 0.0, 0.0, 0.0, 0.0, 0.0, 0.0, 0.0, 0.0, 0.0, 0.0, 0.0, 0.0, 0.0, 0.0, 0.0, 0.0, 0.0, 0.0, 0.0, 0.0, 0.0, 0.0, 0.0, 0.0, 0.0, 0.0, 0.0, 0.0, 0.0, 0.0, 0.0, 0.0, 0.0, 0.0, 0.0, 0.0, 0.0, 0.0, 0.0, 0.0, 0.0, 0.0, 0.0, 0.0, 0.0, 0.0, 0.0, 0.0, 0.0, 0.0, 0.0, 0.0, 0.0, 0.0, 0.0, 0.0, 0.0, 0.0, 0.0, 0.0, 0.0, 0.0, 0.0, 0.0, 0.0, 0.0, 0.0, 0.0, 0.0, 0.0, 0.0, 0.0, 0.0, 0.0, 0.0, 0.0, 0.0, 0.0, 0.0, 0.0, 0.0, 0.0, 0.0, 0.0, 0.0, 0.0, 0.0, 0.0, 0.0, 0.0, 0.0, 0.0, 0.0, 0.0, 0.0, 0.0, 0.0, 0.0, 0.0, 0.0, 0.0, 0.0, 0.0, 0.0, 0.0, 0.0, 0.0, 0.0, 0.0, 0.0, 0.0, 0.0, 0.0, 0.0, 0.0, 0.0, 0.0, 0.0, 0.0, 0.0, 0.0, 0.0, 0.0, 0.0, 0.0, 0.0, 0.0, 0.0, 0.0, 0.0, 0.0, 0.0, 0.0, 0.0, 0.0, 0.0, 0.0, 0.0, 0.0, 0.0, 0.0, 0.0, 0.0, 0.0, 0.0, 0.0, 0.0, 0.0, 0.0, 0.0, 0.0, 0.0, 0.0, 0.0, 0.0, 0.0, 0.0, 0.0, 0.0, 0.0, 0.0, 0.0, 0.0, 0.0, 0.0, 0.0, 0.0, 0.0, 0.0, 0.0, 0.0, 0.0, 0.0, 0.0, 0.0, 0.0, 0.0, 0.0, 0.0, 0.0, 0.0, 0.0, 0.0, 0.0, 0.0, 0.0, 0.0, 0.0, 0.0, 0.0, 0.0, 0.0, 0.0, 0.0, 0.0, 0.0, 0.0, 0.0, 0.0, 0.0, 0.0, 0.0, 0.0, 0.0, 0.0, 0.0, 0.0, 0.0, 0.0, 0.0, 0.0, 0.0, 0.0, 0.0, 0.0, 0.0, 0.0, 0.0, 0.0, 0.0, 0.0, 0.0, 0.0, 0.0, 0.0, 0.0, 0.0, 0.0, 0.0, 0.0, 0.0, 0.0, 0.0, 0.0, 0.0, 0.0, 0.0, 0.0, 0.0, 0.0, 0.0, 0.0, 0.0, 0.0, 0.0, 0.0, 0.0, 0.0, 0.0, 0.0, 0.0, 0.0, 0.0, 0.0, 0.0, 0.0, 0.0, 0.0, 0.0, 0.0, 0.0, 0.0, 0.0, 0.0, 0.0, 0.0, 0.0, 0.0, 0.0, 0.0, 0.0, 0.0, 0.0, 0.0, 0.0, 0.0, 0.0, 0.0, 0.0, 0.0, 0.0, 0.0, 0.0, 0.0, 0.0, 0.0, 0.0, 0.0, 0.0, 0.0, 0.0, 0.0, 0.0, 0.0, 0.0, 0.0, 0.0, 0.0, 0.0, 0.0, 0.0, 0.0, 0.0, 0.0, 0.0, 0.0, 0.0, 0.0, 0.0, 0.0, 0.0, 0.0, 0.0, 0.0, 0.0, 0.0, 0.0, 0.0, 0.0, 0.0, 0.0, 0.0, 0.0, 0.0, 0.0, 0.0, 0.0, 0.0, 0.0, 0.0, 0.0, 0.0, 0.0, 0.0, 0.0, 0.0, 0.0, 0.0, 0.0, 0.0, 0.0, 0.0, 0.0, 0.0, 0.0, 0.0, 0.0, 0.0, 0.0, 0.0, 0.0, 0.0, 0.0, 0.0, 0.0, 0.0, 0.0, 0.0, 0.0, 0.0, 0.0, 0.0, 0.0, 0.0, 0.0, 0.0, 0.0, 0.0, 0.0, 0.0, 0.0, 0.0, 0.0, 0.0, 0.0, 0.0, 0.0, 0.0, 0.0, 0.0, 0.0, 0.0, 0.0, 0.0, 0.0, 0.0, 0.0, 0.0, 0.0, 0.0, 0.0, 0.0, 0.0, 0.0, 0.0, 0.0, 0.0, 0.0, 0.0, 0.0, 0.0, 0.0, 0.0, 0.0, 0.0, 0.0, 0.0, 0.0, 0.0, 0.0, 0.0, 0.0, 0.0, 0.0, 0.0, 0.0, 0.0, 0.0, 0.0, 0.0, 0.0, 0.0, 0.0, 0.0, 0.0, 0.0, 0.0, 0.0, 0.0, 0.0, 0.0, 0.0, 0.0, 0.0, 0.0, 0.0, 0.0, 0.0, 0.0, 0.0, 0.0, 0.0, 0.0, 0.0, 0.0, 0.0, 0.0, 0.0, 0.0, 0.0, 0.0, 0.0, 0.0, 0.0, 0.0, 0.0, 0.0, 0.0, 0.0, 0.0, 0.0, 0.0, 0.0, 0.0, 1.0, 0.0, 1.0, 1.0, 0.0, 1.0, 0.0, 0.0, 1.0, 0.0, 1.0, 1.0, 0.0, 1.0, 0.0, 0.0, 1.0, 0.0, 1.0, 1.0, 0.0, 1.0, 0.0, 0.0, 1.0, 0.0, 1.0, 1.0, 0.0, 1.0, 0.0, 0.0, 1.0, 0.0, 1.0, 1.0, 0.0, 1.0, 0.0, 0.0, 1.0, 0.0, 1.0, 1.0, 0.0, 1.0, 0.0, 0.0, 1.0, 0.0, 1.0, 1.0, 0.0, 1.0, 0.0, 0.0, 1.0, 0.0, 1.0, 1.0, 0.0, 1.0, 0.0, 0.0, 1.0, 0.0, 1.0, 1.0, 0.0, 1.0, 0.0, 0.0, 1.0, 0.0, 1.0, 1.0, 0.0, 1.0, 0.0, 0.0, 1.0, 0.0, 1.0, 1.0, 0.0, 1.0, 0.0, 0.0, 1.0, 0.0, 1.0, 1.0, 0.0, 1.0, 0.0, 0.0, 1.0, 0.0, 1.0, 1.0, 0.0, 1.0, 0.0, 0.0, 1.0, 0.0, 1.0, 1.0, 0.0, 1.0, 0.0, 0.0, 1.0, 0.0, 1.0, 1.0, 0.0, 1.0, 0.0, 0.0, 1.0, 0.0, 1.0, 1.0, 0.0, 1.0, 0.0, 0.0, 1.0, 0.0, 1.0, 1.0, 0.0, 1.0, 0.0, 0.0, 1.0, 0.0, 1.0, 1.0, 0.0, 1.0, 0.0, 0.0, 1.0, 0.0, 1.0, 1.0, 0.0, 1.0, 0.0, 0.0, 1.0, 0.0, 1.0, 1.0, 0.0, 1.0, 0.0, 0.0, 1.0, 0.0, 1.0, 1.0, 0.0, 1.0, 0.0, 0.0, 1.0, 0.0, 1.0, 1.0, 0.0, 1.0, 0.0, 0.0, 1.0, 0.0, 1.0, 1.0, 0.0, 1.0, 0.0, 0.0, 1.0, 0.0, 1.0, 1.0, 0.0, 1.0, 0.0, 0.0, 1.0, 0.0, 1.0, 1.0, 0.0, 1.0, 0.0, 0.0, 1.0, 0.0, 1.0, 1.0, 0.0, 1.0, 0.0, 0.0, 1.0, 0.0, 1.0, 1.0, 0.0, 1.0, 0.0, 0.0, 1.0, 0.0, 1.0, 1.0, 0.0, 1.0, 0.0, 0.0, 1.0, 0.0, 1.0, 1.0, 0.0, 1.0, 0.0, 0.0, 1.0, 0.0, 1.0, 1.0, 0.0, 1.0, 0.0, 0.0, 1.0, 0.0, 1.0, 1.0, 0.0, 1.0, 0.0, 0.0, 1.0, 0.0, 1.0, 1.0, 0.0, 1.0, 0.0, 0.0, 0.0, 0.0, 0.0, 0.0, 0.0, 0.0, 0.0, 0.0, 0.0, 0.0, 0.0, 0.0, 0.0, 0.0, 0.0, 0.0, 0.0, 0.0, 0.0, 0.0, 0.0, 0.0, 0.0, 0.0, 0.0, 0.0, 0.0, 0.0, 0.0, 0.0, 0.0, 0.0, 0.0, 0.0, 0.0, 0.0, 0.0, 0.0, 0.0, 0.0, 0.0, 0.0, 0.0, 0.0, 0.0, 0.0, 0.0, 0.0, 0.0, 0.0, 0.0, 0.0, 0.0, 0.0, 0.0, 0.0, 0.0, 0.0, 0.0, 0.0, 0.0, 0.0, 0.0, 0.0, 0.0, 0.0, 0.0, 0.0, 0.0, 0.0, 0.0, 0.0, 0.0, 0.0, 0.0, 0.0, 0.0, 0.0, 0.0, 0.0, 0.0, 0.0, 0.0, 0.0, 0.0, 0.0, 0.0, 0.0, 0.0, 0.0, 0.0, 0.0, 0.0, 0.0, 0.0, 0.0, 0.0, 0.0, 0.0, 0.0, 0.0, 0.0, 0.0, 0.0, 0.0, 0.0, 0.0, 0.0, 0.0, 0.0, 0.0, 0.0, 0.0, 0.0, 0.0, 0.0, 0.0, 0.0, 0.0, 0.0, 0.0, 0.0, 0.0, 0.0, 0.0, 0.0, 0.0, 0.0, 0.0, 0.0, 0.0, 0.0, 0.0, 0.0, 0.0, 0.0, 0.0, 0.0, 0.0, 0.0, 0.0, 0.0, 0.0, 0.0, 0.0, 0.0, 0.0, 0.0, 0.0, 0.0, 0.0, 0.0, 0.0, 0.0, 0.0, 0.0, 0.0, 0.0, 0.0, 0.0, 0.0, 0.0, 0.0, 0.0, 0.0, 0.0, 0.0, 0.0, 0.0, 0.0, 0.0, 0.0, 0.0, 0.0, 0.0, 0.0, 0.0, 0.0, 0.0, 0.0, 0.0, 0.0, 0.0, 0.0, 0.0, 0.0, 0.0, 0.0, 0.0, 0.0, 0.0, 0.0, 0.0, 0.0, 0.0, 0.0, 0.0, 0.0, 0.0, 0.0, 0.0, 0.0, 0.0, 0.0, 0.0, 0.0, 0.0, 0.0, 0.0, 0.0, 0.0, 0.0, 0.0, 0.0, 0.0, 0.0, 0.0, 0.0, 0.0, 0.0, 0.0, 0.0, 0.0, 0.0, 0.0, 0.0, 0.0, 0.0, 0.0, 0.0, 0.0, 0.0, 0.0, 0.0, 0.0, 0.0, 0.0, 0.0, 0.0, 0.0, 0.0, 0.0, 0.0, 0.0, 0.0, 0.0, 0.0, 0.0, 0.0, 0.0, 0.0, 0.0, 0.0, 0.0, 0.0, 0.0, 0.0, 0.0, 0.0, 0.0, 0.0, 0.0, 0.0, 0.0, 0.0, 0.0, 0.0, 0.0, 0.0, 0.0, 0.0, 0.0, 0.0, 0.0, 0.0, 0.0, 0.0, 0.0, 0.0, 0.0, 0.0, 0.0, 0.0, 0.0, 0.0, 0.0, 0.0, 0.0, 0.0, 0.0, 0.0, 0.0, 0.0, 0.0, 0.0, 0.0, 0.0, 0.0, 0.0, 0.0, 0.0, 0.0, 0.0, 0.0, 0.0, 0.0, 0.0, 0.0, 0.0, 0.0, 0.0, 0.0, 0.0, 0.0, 0.0, 0.0, 0.0, 0.0, 0.0, 0.0, 0.0, 0.0, 0.0, 0.0, 0.0, 0.0, 0.0, 0.0, 0.0, 0.0, 0.0, 0.0, 0.0, 0.0, 0.0, 0.0, 0.0, 0.0, 0.0, 0.0, 0.0, 0.0, 0.0, 0.0, 0.0, 0.0, 0.0, 0.0, 0.0, 0.0, 0.0, 0.0, 0.0, 0.0, 0.0, 0.0, 0.0, 0.0, 0.0, 0.0, 0.0, 0.0, 0.0, 0.0, 0.0, 0.0, 0.0, 0.0, 0.0, 0.0, 0.0, 0.0, 0.0, 0.0, 0.0, 0.0, 0.0, 0.0, 0.0, 0.0, 0.0, 0.0, 0.0, 0.0, 0.0, 0.0, 0.0, 0.0, 0.0, 0.0, 0.0, 0.0, 0.0, 0.0, 0.0, 0.0, 0.0, 0.0, 0.0, 0.0, 0.0, 0.0, 0.0, 0.0, 0.0, 0.0, 0.0, 0.0, 0.0, 0.0, 0.0, 0.0, 0.0, 0.0, 0.0, 0.0, 0.0, 0.0, 0.0, 0.0, 0.0, 0.0, 0.0, 0.0, 0.0, 0.0, 0.0, 0.0, 0.0, 0.0, 0.0, 0.0, 0.0, 0.0, 0.0, 0.0, 0.0, 0.0, 0.0, 0.0, 0.0, 0.0, 0.0, 0.0, 0.0, 0.0, 0.0, 0.0, 0.0, 0.0, 0.0, 0.0, 0.0, 0.0, 0.0, 0.0, 0.0, 0.0, 0.0, 0.0, 0.0, 0.0, 0.0, 0.0, 0.0, 0.0, 0.0, 0.0, 0.0, 0.0, 0.0, 0.0, 0.0, 0.0, 0.0, 0.0, 0.0, 0.0, 0.0, 0.0, 0.0, 0.0, 0.0, 0.0, 0.0, 0.0, 0.0, 0.0, 0.0, 0.0, 0.0, 0.0, 0.0, 0.0, 0.0, 0.0, 0.0, 0.0, 0.0, 0.0, 0.0, 0.0, 0.0, 0.0, 0.0, 0.0, 0.0, 0.0, 0.0, 0.0, 0.0, 0.0, 0.0, 0.0, 0.0, 0.0, 0.0, 0.0, 0.0, 0.0, 0.0, 0.0, 0.0, 0.0, 0.0, 0.0, 0.0, 0.0, 0.0, 0.0, 0.0, 0.0, 0.0, 0.0, 0.0, 0.0, 0.0, 0.0, 0.0, 0.0, 0.0, 0.0, 0.0, 0.0, 0.0, 0.0, 0.0, 0.0, 0.0, 0.0, 0.0, 0.0, 0.0, 0.0, 0.0, 0.0, 0.0, 0.0, 0.0, 0.0, 0.0, 0.0, 0.0, 0.0, 0.0, 0.0, 0.0, 0.0, 0.0, 0.0, 0.0, 0.0, 0.0, 0.0, 0.0, 0.0, 0.0, 0.0, 0.0, 0.0, 0.0, 0.0, 0.0, 0.0, 0.0, 0.0, 0.0, 0.0, 0.0, 0.0, 0.0, 0.0, 0.0, 0.0, 0.0, 0.0, 0.0, 0.0, 0.0, 0.0, 0.0, 0.0, 0.0, 0.0, 0.0, 0.0, 0.0, 0.0, 0.0, 0.0, 0.0, 0.0, 0.0, 0.0, 0.0, 0.0, 0.0, 0.0, 0.0, 0.0, 0.0, 0.0, 0.0, 0.0, 0.0, 0.0, 0.0, 0.0, 0.0, 0.0, 0.0, 0.0, 0.0, 0.0, 0.0, 0.0, 0.0, 0.0, 0.0, 0.0, 0.0, 0.0, 0.0, 0.0, 0.0, 0.0, 0.0, 0.0, 0.0, 0.0, 0.0, 0.0, 0.0, 0.0, 0.0, 0.0, 0.0, 0.0, 0.0, 0.0, 0.0, 0.0, 0.0, 0.0, 0.0, 0.0, 0.0, 0.0, 0.0, 0.0, 0.0, 0.0, 0.0, 0.0, 0.0, 0.0, 0.0, 0.0, 0.0, 0.0, 0.0, 0.0, 0.0, 0.0, 0.0, 0.0, 0.0, 0.0, 0.0, 0.0, 0.0, 0.0, 0.0, 0.0, 0.0, 0.0, 0.0, 0.0, 0.0, 0.0, 0.0, 0.0, 0.0, 0.0, 0.0, 0.0, 0.0, 0.0, 0.0, 0.0, 0.0, 0.0, 0.0, 0.0, 0.0, 0.0, 0.0, 0.0, 0.0, 0.0, 0.0, 0.0, 0.0, 0.0, 0.0, 0.0, 0.0, 0.0, 0.0, 0.0, 0.0, 0.0, 0.0, 0.0, 0.0, 0.0, 0.0, 0.0, 0.0, 0.0, 0.0, 0.0, 0.0, 0.0, 0.0, 0.0, 0.0, 0.0, 0.0, 0.0, 0.0, 0.0, 0.0, 0.0, 0.0, 0.0, 0.0, 0.0, 0.0, 0.0, 0.0, 0.0, 0.0, 0.0, 0.0, 0.0])
me_staregategate.materials.append(mat_01_001)
me_staregategate.materials.append(mat_02_001)
me_staregategate.materials.append(mat_03_uplight)
me_staregategate.use_remesh_preserve_volume = False
me_staregategate.use_remesh_preserve_attributes = False
me_staregategate.use_mirror_vertex_groups = False
me_staregategate.update()

# ---- objects
ob_stargatering = bpy.data.objects.new('StargateRing', me_stargatering)
ob_stargategate = bpy.data.objects.new('StargateGate', me_staregategate)

# ---- transforms, parenting, visibility, modifiers, constraints
ob_stargatering.location = (1.765e-06, 3.686e-08, 0.06819)
ob_stargatering.scale = (1.5, 1.5, 1.5)
ob_stargatering.lineart.crease_threshold = 0.0
ob_stargategate.location = (-4.067e-07, -7.373e-09, 0.06819)
ob_stargategate.scale = (1.5, 1.5, 1.5)
ob_stargategate.lineart.crease_threshold = 0.0

# ---- collection membership
col_collection_1.objects.link(ob_stargatering)
col_collection_2.objects.link(ob_stargategate)

# ---- scene / render settings (as saved in the file)
scene.frame_start = 1; scene.frame_end = 250; scene.frame_set(2)
scene.render.engine = 'BLENDER_EEVEE_NEXT'
scene.render.resolution_percentage = 50
scene.render.dither_intensity = 0.0
scene.cycles.use_denoising = False
scene.cycles.samples = 128
scene.cycles.sampling_pattern = 'TABULATED_SOBOL'
scene.cycles.use_adaptive_sampling = False
scene.cycles.use_light_tree = False
scene.view_settings.view_transform = 'Standard'
bpy.context.view_layer.update()

# ---- added for rendering (the .blend has no active camera and no usable light): camera, sun
cam_auto = bpy.data.cameras.new('AutoCamera')
cam_auto.lens = 50.0
cam_auto.sensor_width = 36.0
cam_auto.clip_end = 1000.0
ob_auto_camera = bpy.data.objects.new('AutoCamera', cam_auto)
scene.collection.objects.link(ob_auto_camera)
ob_auto_camera.location = (4.27088, -5.12506, 3.47606)
ob_auto_camera.rotation_euler = (1.09748, -7.21219e-08, 0.694738)
scene.camera = ob_auto_camera
light_auto_sun = bpy.data.lights.new('AutoSun', 'SUN')
light_auto_sun.energy = 3.0
light_auto_sun.angle = 0.0523599
ob_auto_sun = bpy.data.objects.new('AutoSun', light_auto_sun)
scene.collection.objects.link(ob_auto_sun)
ob_auto_sun.rotation_euler = (0.872665, 0.174533, 0.523599)
bpy.context.view_layer.update()

